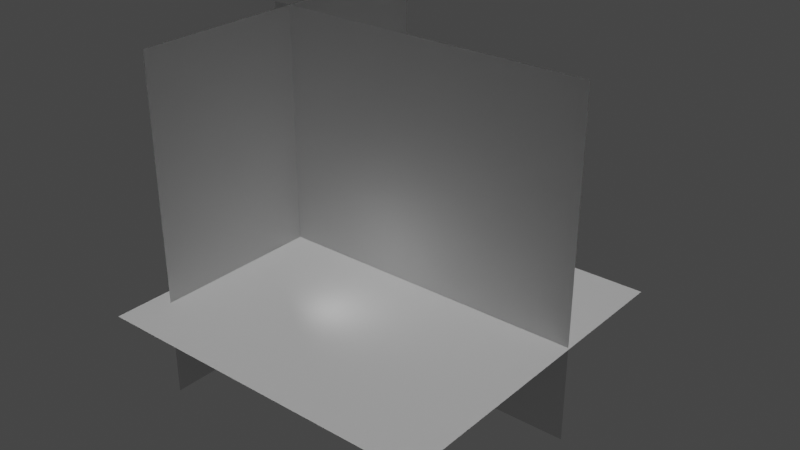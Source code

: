 # Source: Box.blend  (saved by Blender 3.2.14; exported with 4.5.12 LTS)
import bpy
from mathutils import Matrix  # noqa: F401  (used for matrix-valued properties, if any)

bpy.ops.wm.read_factory_settings(use_empty=True)
scene = bpy.context.scene
scene.name = 'Scene'

# ---- collections
col_simplestcase = bpy.data.collections.new('SimplestCase'); scene.collection.children.link(col_simplestcase)
col_unvind = bpy.data.collections.new('Unvind'); col_simplestcase.children.link(col_unvind)
col_unvind_1 = bpy.data.collections.new('Unvind 1'); col_unvind.children.link(col_unvind_1)
col_unvind_2 = bpy.data.collections.new('Unvind 2'); col_unvind.children.link(col_unvind_2)
col_unvind_3 = bpy.data.collections.new('Unvind 3'); col_unvind.children.link(col_unvind_3)
col_unvind_4 = bpy.data.collections.new('Unvind 4'); col_unvind.children.link(col_unvind_4)
col_unvind_5 = bpy.data.collections.new('Unvind 5'); col_unvind.children.link(col_unvind_5)
col_box = bpy.data.collections.new('Box'); col_simplestcase.children.link(col_box)
col_box_flaps = bpy.data.collections.new('Box.Flaps'); col_simplestcase.children.link(col_box_flaps)
col_animation = bpy.data.collections.new('Animation'); scene.collection.children.link(col_animation)
col_anim_box = bpy.data.collections.new('Anim.Box'); col_animation.children.link(col_anim_box)
col_anim_flaps = bpy.data.collections.new('Anim.Flaps'); col_animation.children.link(col_anim_flaps)
col_anim_front = bpy.data.collections.new('Anim.Front'); col_animation.children.link(col_anim_front)
col_anim_side = bpy.data.collections.new('Anim.Side'); col_animation.children.link(col_anim_side)
col_anim_2d = bpy.data.collections.new('Anim.2D'); col_animation.children.link(col_anim_2d)
col_light = bpy.data.collections.new('Light'); scene.collection.children.link(col_light)

# ---- materials (node trees are filled in below, after node groups)
mat_boxmaterial_001 = bpy.data.materials.new('BoxMaterial.001')
mat_boxmaterial_001.use_transparent_shadow = False

# ---- material node trees
mat_boxmaterial_001.use_nodes = True; mat_boxmaterial_001.node_tree.nodes.clear()
_N = mat_boxmaterial_001.node_tree.nodes; _L = mat_boxmaterial_001.node_tree.links
n0 = _N.new('ShaderNodeBsdfPrincipled'); n0.name = 'Principled BSDF'; n0.location = (10, 300)
n0.distribution = 'GGX'
n0.subsurface_method = 'RANDOM_WALK_SKIN'
n0.inputs[0].default_value = (0.06487, 0.1679, 0.8, 1.0)
n0.inputs[3].default_value = 1.45
n0.inputs[27].default_value = (0.0, 0.0, 0.0, 1.0)
n0.inputs[28].default_value = 1.0
n1 = _N.new('ShaderNodeOutputMaterial'); n1.name = 'Material Output'; n1.location = (300, 300)
_L.new(n0.outputs[0], n1.inputs[0])
n1.is_active_output = True

# ---- world
world_world = bpy.data.worlds.new('World'); scene.world = world_world
world_world.use_nodes = True; world_world.node_tree.nodes.clear()
_N = world_world.node_tree.nodes; _L = world_world.node_tree.links
n0 = _N.new('ShaderNodeOutputWorld'); n0.name = 'World Output'; n0.location = (300, 300)
n1 = _N.new('ShaderNodeBackground'); n1.name = 'Background'; n1.location = (10, 300)
n1.inputs[0].default_value = (0.05088, 0.05088, 0.05088, 1.0)
_L.new(n1.outputs[0], n0.inputs[0])
n0.is_active_output = True
world_world.color = (0.05088, 0.05088, 0.05088)
world_world.use_sun_shadow = False
world_world.sun_shadow_jitter_overblur = 0.0

# ---- lights
light_sun = bpy.data.lights.new('Sun', 'SUN')
light_sun.transmission_factor = 0.0
light_sun.energy = 1.0
light_sun.shadow_soft_size = 0.125
light_area = bpy.data.lights.new('Area', 'AREA')
light_area.transmission_factor = 0.0
light_area.energy = 7.854
light_area.shadow_soft_size = 1.0
light_area.shadow_maximum_resolution = 0.006
light_area.use_absolute_resolution = True
light_area.size = 1.0
light_area.size_y = 1.0

# ---- meshes
me_cube_022 = bpy.data.meshes.new('Cube.022')
me_cube_022.from_pydata([(-0.1, 0.0, 0.0), (0.1, 0.0, 0.0), (-0.1, -0.1, 0.0), (0.1, -0.1, 0.0)], [], [(1, 3, 2, 0)])
_uv = me_cube_022.uv_layers.new(name='UVMap')
_uv.uv.foreach_set('vector', [0.625, 0.5, 0.625, 0.625, 0.875, 0.625, 0.875, 0.5])
me_cube_022.use_remesh_fix_poles = True
me_cube_022.use_remesh_preserve_attributes = False
me_cube_022.use_mirror_vertex_groups = False
me_cube_022.update()
me_cube_023 = bpy.data.meshes.new('Cube.023')
me_cube_023.from_pydata([(-0.1, 5.96e-08, 0.2), (-0.1, 0.0, 0.0), (-0.1, -0.2, 0.2), (-0.1, -0.2, 5.96e-08), (0.1, 5.96e-08, 0.2), (0.1, 0.0, 0.0), (0.1, -0.2, 0.2), (0.1, -0.2, 5.96e-08)], [], [(0, 1, 3, 2), (2, 3, 7, 6), (6, 7, 5, 4)])
_uv = me_cube_023.uv_layers.new(name='UVMap')
_uv.uv.foreach_set('vector', [0.375, 0.0, 0.625, 0.0, 0.625, 0.25, 0.375, 0.25, 0.375, 0.25, 0.625, 0.25, 0.625, 0.5, 0.375, 0.5, 0.375, 0.5, 0.625, 0.5, 0.625, 0.75, 0.375, 0.75])
me_cube_023.use_remesh_fix_poles = True
me_cube_023.use_remesh_preserve_attributes = False
me_cube_023.use_mirror_vertex_groups = False
me_cube_023.update()
me_cube_028 = bpy.data.meshes.new('Cube.028')
me_cube_028.from_pydata([(0.0, 2.98e-08, 0.1), (0.0, -2.98e-08, -0.1), (0.2, 2.98e-08, 0.1), (0.2, -2.98e-08, -0.1)], [], [(2, 3, 1, 0)])
_uv = me_cube_028.uv_layers.new(name='UVMap')
_uv.uv.foreach_set('vector', [0.375, 0.75, 0.625, 0.75, 0.625, 1.0, 0.375, 1.0])
me_cube_028.use_remesh_fix_poles = True
me_cube_028.use_remesh_preserve_attributes = False
me_cube_028.use_mirror_vertex_groups = False
me_cube_028.update()
me_cube_021 = bpy.data.meshes.new('Cube.021')
me_cube_021.from_pydata([(0.0, -0.1, 0.0), (0.0, 0.1, 0.0), (-0.1, 0.1, 0.0), (-0.1, -0.1, 0.0)], [], [(1, 0, 3, 2)])
_uv = me_cube_021.uv_layers.new(name='UVMap')
_uv.uv.foreach_set('vector', [0.625, 0.5, 0.625, 0.75, 0.75, 0.75, 0.75, 0.5])
me_cube_021.use_remesh_fix_poles = True
me_cube_021.use_remesh_preserve_attributes = False
me_cube_021.use_mirror_vertex_groups = False
me_cube_021.update()
me_cube_024 = bpy.data.meshes.new('Cube.024')
me_cube_024.from_pydata([(0.0, -0.1, 0.0), (0.0, 0.1, 0.0), (0.1, 0.1, 0.0), (0.1, -0.1, 0.0)], [], [(2, 1, 0, 3)])
_uv = me_cube_024.uv_layers.new(name='UVMap')
_uv.uv.foreach_set('vector', [0.75, 0.5, 0.875, 0.5, 0.875, 0.75, 0.75, 0.75])
me_cube_024.use_remesh_fix_poles = True
me_cube_024.use_remesh_preserve_attributes = False
me_cube_024.use_mirror_vertex_groups = False
me_cube_024.update()
me_cube_029 = bpy.data.meshes.new('Cube.029')
me_cube_029.from_pydata([(-0.1, 0.0, 0.0), (0.1, 0.0, 0.0), (-0.1, 0.1, 0.0), (0.1, 0.1, 0.0)], [], [(3, 2, 0, 1)])
_uv = me_cube_029.uv_layers.new(name='UVMap')
_uv.uv.foreach_set('vector', [0.625, 0.625, 0.875, 0.625, 0.875, 0.75, 0.625, 0.75])
me_cube_029.use_remesh_fix_poles = True
me_cube_029.use_remesh_preserve_attributes = False
me_cube_029.use_mirror_vertex_groups = False
me_cube_029.update()
me_cube_031 = bpy.data.meshes.new('Cube.031')
me_cube_031.from_pydata([(-0.1, 0.0, 0.0), (0.1, 0.0, 0.0), (-0.1, 0.1, 0.0), (0.1, 0.1, 0.0)], [], [(3, 2, 0, 1)])
_uv = me_cube_031.uv_layers.new(name='UVMap')
_uv.uv.foreach_set('vector', [0.625, 0.625, 0.875, 0.625, 0.875, 0.75, 0.625, 0.75])
me_cube_031.use_remesh_fix_poles = True
me_cube_031.use_remesh_preserve_attributes = False
me_cube_031.use_mirror_vertex_groups = False
me_cube_031.update()
me_cube_032 = bpy.data.meshes.new('Cube.032')
me_cube_032.from_pydata([(0.0, -0.1, 0.0), (0.0, 0.1, 0.0), (0.1, 0.1, 0.0), (0.1, -0.1, 0.0)], [], [(2, 1, 0, 3)])
_uv = me_cube_032.uv_layers.new(name='UVMap')
_uv.uv.foreach_set('vector', [0.75, 0.5, 0.875, 0.5, 0.875, 0.75, 0.75, 0.75])
me_cube_032.use_remesh_fix_poles = True
me_cube_032.use_remesh_preserve_attributes = False
me_cube_032.use_mirror_vertex_groups = False
me_cube_032.update()
me_cube_033 = bpy.data.meshes.new('Cube.033')
me_cube_033.from_pydata([(0.0, -0.1, 0.0), (0.0, 0.1, 0.0), (-0.1, 0.1, 0.0), (-0.1, -0.1, 0.0)], [], [(1, 0, 3, 2)])
_uv = me_cube_033.uv_layers.new(name='UVMap')
_uv.uv.foreach_set('vector', [0.625, 0.5, 0.625, 0.75, 0.75, 0.75, 0.75, 0.5])
me_cube_033.use_remesh_fix_poles = True
me_cube_033.use_remesh_preserve_attributes = False
me_cube_033.use_mirror_vertex_groups = False
me_cube_033.update()
me_cube_034 = bpy.data.meshes.new('Cube.034')
me_cube_034.from_pydata([(-0.1, 0.0, 0.0), (0.1, 0.0, 0.0), (-0.1, -0.1, 0.0), (0.1, -0.1, 0.0)], [], [(1, 3, 2, 0)])
_uv = me_cube_034.uv_layers.new(name='UVMap')
_uv.uv.foreach_set('vector', [0.625, 0.5, 0.625, 0.625, 0.875, 0.625, 0.875, 0.5])
me_cube_034.use_remesh_fix_poles = True
me_cube_034.use_remesh_preserve_attributes = False
me_cube_034.use_mirror_vertex_groups = False
me_cube_034.update()
me_cube_035 = bpy.data.meshes.new('Cube.035')
me_cube_035.from_pydata([(-0.1, 0.0, 0.0), (0.1, 0.0, 0.0), (-0.1, -0.1, 0.0), (0.1, -0.1, 0.0)], [], [(1, 3, 2, 0)])
_uv = me_cube_035.uv_layers.new(name='UVMap')
_uv.uv.foreach_set('vector', [0.625, 0.5, 0.625, 0.625, 0.875, 0.625, 0.875, 0.5])
me_cube_035.use_remesh_fix_poles = True
me_cube_035.use_remesh_preserve_attributes = False
me_cube_035.use_mirror_vertex_groups = False
me_cube_035.update()
me_cube_036 = bpy.data.meshes.new('Cube.036')
me_cube_036.from_pydata([(-0.1, 5.96e-08, 0.2), (-0.1, 0.0, 0.0), (-0.1, -0.2, 0.2), (-0.1, -0.2, 5.96e-08), (0.1, 5.96e-08, 0.2), (0.1, 0.0, 0.0), (0.1, -0.2, 0.2), (0.1, -0.2, 5.96e-08)], [], [(0, 1, 3, 2), (2, 6, 7, 3), (6, 4, 5, 7)])
_uv = me_cube_036.uv_layers.new(name='UVMap')
_uv.uv.foreach_set('vector', [0.375, 0.0, 0.625, 0.0, 0.625, 0.25, 0.375, 0.25, 0.375, 0.25, 0.375, 0.5, 0.625, 0.5, 0.625, 0.25, 0.375, 0.5, 0.375, 0.75, 0.625, 0.75, 0.625, 0.5])
me_cube_036.use_remesh_fix_poles = True
me_cube_036.use_remesh_preserve_attributes = False
me_cube_036.use_mirror_vertex_groups = False
me_cube_036.update()
me_cube_040 = bpy.data.meshes.new('Cube.040')
me_cube_040.from_pydata([(0.0, -0.2, 5.712e-08), (0.2, -0.2, 5.712e-08), (0.0, -0.1, 5.712e-08), (0.2, -0.1, 5.712e-08), (0.0, 0.1, -3.229e-08), (0.2, 0.1, -3.229e-08), (0.0, 0.2, -3.229e-08), (0.2, 0.2, -3.229e-08), (0.0, -0.1, 2.295e-08), (0.0, 0.1, -2.791e-08), (0.2, -0.1, 2.295e-08), (0.2, 0.1, -2.791e-08)], [], [(3, 2, 0, 1), (7, 6, 4, 5), (10, 11, 9, 8)])
_uv = me_cube_040.uv_layers.new(name='UVMap')
_uv.uv.foreach_set('vector', [0.625, 0.625, 0.875, 0.625, 0.875, 0.75, 0.625, 0.75, 0.625, 0.625, 0.875, 0.625, 0.875, 0.75, 0.625, 0.75, 0.375, 0.75, 0.625, 0.75, 0.625, 1.0, 0.375, 1.0])
me_cube_040.use_remesh_fix_poles = True
me_cube_040.use_remesh_preserve_attributes = False
me_cube_040.use_mirror_vertex_groups = False
me_cube_040.update()
me_cube_044 = bpy.data.meshes.new('Cube.044')
me_cube_044.from_pydata([(-0.1, 0.0, 0.0), (0.1, 0.0, 0.0), (-0.1, -0.1, 0.0), (0.1, -0.1, 0.0)], [], [(1, 3, 2, 0)])
_uv = me_cube_044.uv_layers.new(name='UVMap')
_uv.uv.foreach_set('vector', [0.625, 0.5, 0.625, 0.625, 0.875, 0.625, 0.875, 0.5])
me_cube_044.use_remesh_fix_poles = True
me_cube_044.use_remesh_preserve_attributes = False
me_cube_044.use_mirror_vertex_groups = False
me_cube_044.update()
me_cube_038 = bpy.data.meshes.new('Cube.038')
me_cube_038.from_pydata([(0.0, -0.1, 0.0), (0.0, 0.1, 0.0), (-0.1, 0.1, 0.0), (-0.1, -0.1, 0.0)], [], [(1, 0, 3, 2)])
_uv = me_cube_038.uv_layers.new(name='UVMap')
_uv.uv.foreach_set('vector', [0.625, 0.5, 0.625, 0.75, 0.75, 0.75, 0.75, 0.5])
me_cube_038.use_remesh_fix_poles = True
me_cube_038.use_remesh_preserve_attributes = False
me_cube_038.use_mirror_vertex_groups = False
me_cube_038.update()
me_cube_039 = bpy.data.meshes.new('Cube.039')
me_cube_039.from_pydata([(0.0, -0.1, 0.0), (0.0, 0.1, 0.0), (0.1, 0.1, 0.0), (0.1, -0.1, 0.0)], [], [(2, 1, 0, 3)])
_uv = me_cube_039.uv_layers.new(name='UVMap')
_uv.uv.foreach_set('vector', [0.75, 0.5, 0.875, 0.5, 0.875, 0.75, 0.75, 0.75])
me_cube_039.use_remesh_fix_poles = True
me_cube_039.use_remesh_preserve_attributes = False
me_cube_039.use_mirror_vertex_groups = False
me_cube_039.update()
me_cube_042 = bpy.data.meshes.new('Cube.042')
me_cube_042.from_pydata([(0.0, -0.1, 0.0), (0.0, 0.1, 0.0), (0.1, 0.1, 0.0), (0.1, -0.1, 0.0)], [], [(2, 1, 0, 3)])
_uv = me_cube_042.uv_layers.new(name='UVMap')
_uv.uv.foreach_set('vector', [0.75, 0.5, 0.875, 0.5, 0.875, 0.75, 0.75, 0.75])
me_cube_042.use_remesh_fix_poles = True
me_cube_042.use_remesh_preserve_attributes = False
me_cube_042.use_mirror_vertex_groups = False
me_cube_042.update()
me_cube_043 = bpy.data.meshes.new('Cube.043')
me_cube_043.from_pydata([(0.0, -0.1, 0.0), (0.0, 0.1, 0.0), (-0.1, 0.1, 0.0), (-0.1, -0.1, 0.0)], [], [(1, 0, 3, 2)])
_uv = me_cube_043.uv_layers.new(name='UVMap')
_uv.uv.foreach_set('vector', [0.625, 0.5, 0.625, 0.75, 0.75, 0.75, 0.75, 0.5])
me_cube_043.use_remesh_fix_poles = True
me_cube_043.use_remesh_preserve_attributes = False
me_cube_043.use_mirror_vertex_groups = False
me_cube_043.update()
me_cube_045 = bpy.data.meshes.new('Cube.045')
me_cube_045.from_pydata([(-0.1, 0.0, 0.0), (0.1, 0.0, 0.0), (-0.1, -0.1, 0.0), (0.1, -0.1, 0.0)], [], [(1, 3, 2, 0)])
_uv = me_cube_045.uv_layers.new(name='UVMap')
_uv.uv.foreach_set('vector', [0.625, 0.5, 0.625, 0.625, 0.875, 0.625, 0.875, 0.5])
me_cube_045.use_remesh_fix_poles = True
me_cube_045.use_remesh_preserve_attributes = False
me_cube_045.use_mirror_vertex_groups = False
me_cube_045.update()
me_cube_046 = bpy.data.meshes.new('Cube.046')
me_cube_046.from_pydata([(-0.1, -0.2, 0.2), (-0.1, -0.2, 5.96e-08), (0.1, -0.2, 0.2), (0.1, -0.2, 5.96e-08)], [], [(0, 2, 3, 1)])
_uv = me_cube_046.uv_layers.new(name='UVMap')
_uv.uv.foreach_set('vector', [0.375, 0.25, 0.375, 0.5, 0.625, 0.5, 0.625, 0.25])
me_cube_046.use_remesh_fix_poles = True
me_cube_046.use_remesh_preserve_attributes = False
me_cube_046.use_mirror_vertex_groups = False
me_cube_046.update()
me_cube_047 = bpy.data.meshes.new('Cube.047')
me_cube_047.from_pydata([(0.2, -0.2, 4.222e-08), (0.4, -0.2, 4.222e-08), (0.2, -0.1, 4.222e-08), (0.4, -0.1, 4.222e-08), (0.2, 0.1, -4.719e-08), (0.4, 0.1, -4.719e-08), (0.2, 0.2, -4.719e-08), (0.4, 0.2, -4.719e-08), (0.2, -0.1, 8.046e-09), (0.2, 0.1, -4.282e-08), (0.4, -0.1, 8.046e-09), (0.4, 0.1, -4.282e-08), (0.2, -0.1, 1.49e-08), (0.2, 0.1, -4.47e-08), (0.0, -0.1, 2.235e-08), (0.0, 0.1, -3.725e-08), (0.2, 0.1, -4.47e-08), (0.0, 0.1, -3.725e-08), (0.0, 0.15, -5.215e-08), (0.2, 0.15, -5.96e-08), (0.2, -0.15, 2.235e-08), (0.0, -0.15, 2.98e-08), (0.0, -0.1, 2.235e-08), (0.2, -0.1, 1.49e-08)], [], [(3, 1, 0, 2), (7, 5, 4, 6), (10, 8, 9, 11), (12, 14, 15, 13), (18, 19, 16, 17), (22, 23, 20, 21)])
_uv = me_cube_047.uv_layers.new(name='UVMap')
_uv.uv.foreach_set('vector', [0.625, 0.625, 0.625, 0.75, 0.875, 0.75, 0.875, 0.625, 0.625, 0.625, 0.625, 0.75, 0.875, 0.75, 0.875, 0.625, 0.375, 0.75, 0.375, 1.0, 0.625, 1.0, 0.625, 0.75, 0.375, 0.0, 0.375, 0.25, 0.625, 0.25, 0.625, 0.0, 0.75, 0.5, 0.75, 0.75, 0.875, 0.75, 0.875, 0.5, 0.75, 0.5, 0.75, 0.75, 0.875, 0.75, 0.875, 0.5])
me_cube_047.use_remesh_fix_poles = True
me_cube_047.use_remesh_preserve_attributes = False
me_cube_047.use_mirror_vertex_groups = False
me_cube_047.update()
me_cube_047.normals_split_custom_set([tuple(v) for v in zip(*[iter([0.0, 0.0, -1.0, 0.0, 0.0, -1.0, 0.0, 0.0, -1.0, 0.0, 0.0, -1.0, 0.0, 0.0, -1.0, 0.0, 0.0, -1.0, 0.0, 0.0, -1.0, 0.0, 0.0, -1.0, 0.0, -2.543e-07, -1.0, 0.0, -2.543e-07, -1.0, 0.0, -2.543e-07, -1.0, 0.0, -2.543e-07, -1.0, -3.725e-08, -2.98e-07, -1.0, -3.725e-08, -2.98e-07, -1.0, -3.725e-08, -2.98e-07, -1.0, -3.725e-08, -2.98e-07, -1.0, -3.725e-08, -2.98e-07, -1.0, -3.725e-08, -2.98e-07, -1.0, -3.725e-08, -2.98e-07, -1.0, -3.725e-08, -2.98e-07, -1.0, -3.725e-08, -1.49e-07, -1.0, -3.725e-08, -1.49e-07, -1.0, -3.725e-08, -1.49e-07, -1.0, -3.725e-08, -1.49e-07, -1.0])] * 3)])
me_cube_048 = bpy.data.meshes.new('Cube.048')
me_cube_048.from_pydata([(-0.1, 0.0, 0.0), (0.1, 0.0, 0.0), (-0.1, -0.1, 0.0), (0.1, -0.1, 0.0)], [], [(1, 3, 2, 0)])
_uv = me_cube_048.uv_layers.new(name='UVMap')
_uv.uv.foreach_set('vector', [0.625, 0.5, 0.625, 0.625, 0.875, 0.625, 0.875, 0.5])
me_cube_048.use_remesh_fix_poles = True
me_cube_048.use_remesh_preserve_attributes = False
me_cube_048.use_mirror_vertex_groups = False
me_cube_048.update()
me_cube_049 = bpy.data.meshes.new('Cube.049')
me_cube_049.from_pydata([(-0.2, -0.2, -7.451e-09), (-0.2, 0.0, -7.451e-09), (-0.3, 0.0, -7.451e-09), (-0.3, -0.2, -7.451e-09), (0.2, -0.2, 0.0), (-0.2, -0.2, -7.451e-09), (0.2, 0.0, 0.0), (-0.2, 0.0, -7.451e-09), (0.3, -0.2, 7.451e-09), (0.3, 0.0, 7.451e-09), (0.2, 0.0, 7.451e-09), (0.2, -0.2, 7.451e-09)], [], [(1, 0, 3, 2), (6, 4, 5, 7), (9, 8, 11, 10)])
_uv = me_cube_049.uv_layers.new(name='UVMap')
_uv.uv.foreach_set('vector', [0.625, 0.5, 0.625, 0.75, 0.75, 0.75, 0.75, 0.5, 0.375, 0.5, 0.375, 0.75, 0.625, 0.75, 0.625, 0.5, 0.625, 0.5, 0.625, 0.75, 0.75, 0.75, 0.75, 0.5])
me_cube_049.use_remesh_fix_poles = True
me_cube_049.use_remesh_preserve_attributes = False
me_cube_049.use_mirror_vertex_groups = False
me_cube_049.update()
me_cube_055 = bpy.data.meshes.new('Cube.055')
me_cube_055.from_pydata([(-0.1, 0.0, 0.0), (0.1, 0.0, 0.0), (-0.1, -0.1, 0.0), (0.1, -0.1, 0.0)], [], [(1, 3, 2, 0)])
_uv = me_cube_055.uv_layers.new(name='UVMap')
_uv.uv.foreach_set('vector', [0.625, 0.5, 0.625, 0.625, 0.875, 0.625, 0.875, 0.5])
me_cube_055.use_remesh_fix_poles = True
me_cube_055.use_remesh_preserve_attributes = False
me_cube_055.use_mirror_vertex_groups = False
me_cube_055.update()
me_cube_056 = bpy.data.meshes.new('Cube.056')
me_cube_056.from_pydata([(-0.1, -0.2, 0.2), (-0.1, -0.2, 5.96e-08), (0.1, -0.2, 0.2), (0.1, -0.2, 5.96e-08)], [], [(0, 2, 3, 1)])
_uv = me_cube_056.uv_layers.new(name='UVMap')
_uv.uv.foreach_set('vector', [0.375, 0.25, 0.375, 0.5, 0.625, 0.5, 0.625, 0.25])
me_cube_056.use_remesh_fix_poles = True
me_cube_056.use_remesh_preserve_attributes = False
me_cube_056.use_mirror_vertex_groups = False
me_cube_056.update()
me_cube_057 = bpy.data.meshes.new('Cube.057')
me_cube_057.from_pydata([(0.2, -0.2, 4.222e-08), (0.4, -0.2, 4.222e-08), (0.2, -0.1, 4.222e-08), (0.4, -0.1, 4.222e-08), (0.2, 0.1, -4.719e-08), (0.4, 0.1, -4.719e-08), (0.2, 0.2, -4.719e-08), (0.4, 0.2, -4.719e-08), (0.2, -0.1, 8.046e-09), (0.2, 0.1, -4.282e-08), (0.4, -0.1, 8.046e-09), (0.4, 0.1, -4.282e-08), (0.2, -0.1, 1.49e-08), (0.2, 0.1, -4.47e-08), (0.0, -0.1, 2.235e-08), (0.0, 0.1, -3.725e-08), (0.2, 0.1, -4.47e-08), (0.0, 0.1, -3.725e-08), (0.0, 0.15, -5.215e-08), (0.2, 0.15, -5.96e-08), (0.2, -0.15, 2.235e-08), (0.0, -0.15, 2.98e-08), (0.0, -0.1, 2.235e-08), (0.2, -0.1, 1.49e-08)], [], [(3, 1, 0, 2), (7, 5, 4, 6), (10, 8, 9, 11), (12, 14, 15, 13), (18, 19, 16, 17), (22, 23, 20, 21)])
_uv = me_cube_057.uv_layers.new(name='UVMap')
_uv.uv.foreach_set('vector', [0.625, 0.625, 0.625, 0.75, 0.875, 0.75, 0.875, 0.625, 0.625, 0.625, 0.625, 0.75, 0.875, 0.75, 0.875, 0.625, 0.375, 0.75, 0.375, 1.0, 0.625, 1.0, 0.625, 0.75, 0.375, 0.0, 0.375, 0.25, 0.625, 0.25, 0.625, 0.0, 0.75, 0.5, 0.75, 0.75, 0.875, 0.75, 0.875, 0.5, 0.75, 0.5, 0.75, 0.75, 0.875, 0.75, 0.875, 0.5])
me_cube_057.use_remesh_fix_poles = True
me_cube_057.use_remesh_preserve_attributes = False
me_cube_057.use_mirror_vertex_groups = False
me_cube_057.update()
me_cube_058 = bpy.data.meshes.new('Cube.058')
me_cube_058.from_pydata([(-0.1, 0.0, 0.0), (0.1, 0.0, 0.0), (-0.1, -0.1, 0.0), (0.1, -0.1, 0.0)], [], [(1, 3, 2, 0)])
_uv = me_cube_058.uv_layers.new(name='UVMap')
_uv.uv.foreach_set('vector', [0.625, 0.5, 0.625, 0.625, 0.875, 0.625, 0.875, 0.5])
me_cube_058.use_remesh_fix_poles = True
me_cube_058.use_remesh_preserve_attributes = False
me_cube_058.use_mirror_vertex_groups = False
me_cube_058.update()
me_cube_059 = bpy.data.meshes.new('Cube.059')
me_cube_059.from_pydata([(-0.2, -0.2, -7.451e-09), (-0.2, 0.0, -7.451e-09), (-0.3, 0.0, -7.451e-09), (-0.3, -0.2, -7.451e-09), (0.2, -0.2, 0.0), (-0.2, -0.2, -7.451e-09), (0.2, 0.0, 0.0), (-0.2, 0.0, -7.451e-09), (0.3, -0.2, 7.451e-09), (0.3, 0.0, 7.451e-09), (0.2, 0.0, 7.451e-09), (0.2, -0.2, 7.451e-09)], [], [(1, 0, 3, 2), (6, 4, 5, 7), (9, 8, 11, 10)])
_uv = me_cube_059.uv_layers.new(name='UVMap')
_uv.uv.foreach_set('vector', [0.625, 0.5, 0.625, 0.75, 0.75, 0.75, 0.75, 0.5, 0.375, 0.5, 0.375, 0.75, 0.625, 0.75, 0.625, 0.5, 0.625, 0.5, 0.625, 0.75, 0.75, 0.75, 0.75, 0.5])
me_cube_059.use_remesh_fix_poles = True
me_cube_059.use_remesh_preserve_attributes = False
me_cube_059.use_mirror_vertex_groups = False
me_cube_059.update()
me_cube_062 = bpy.data.meshes.new('Cube.062')
me_cube_062.from_pydata([(0.2, -0.2, 4.222e-08), (0.4, -0.2, 4.222e-08), (0.2, -0.1, 4.222e-08), (0.4, -0.1, 4.222e-08), (0.2, 0.1, -4.719e-08), (0.4, 0.1, -4.719e-08), (0.2, 0.2, -4.719e-08), (0.4, 0.2, -4.719e-08), (0.2, -0.1, 8.046e-09), (0.2, 0.1, -4.282e-08), (0.4, -0.1, 8.046e-09), (0.4, 0.1, -4.282e-08), (0.2, -0.1, 1.49e-08), (0.2, 0.1, -4.47e-08), (0.0, -0.1, 2.235e-08), (0.0, 0.1, -3.725e-08), (0.2, 0.1, -4.47e-08), (0.0, 0.1, -3.725e-08), (0.0, 0.15, -5.215e-08), (0.2, 0.15, -5.96e-08), (0.2, -0.15, 2.235e-08), (0.0, -0.15, 2.98e-08), (0.0, -0.1, 2.235e-08), (0.2, -0.1, 1.49e-08), (-7.451e-09, 0.1, -3.258e-08), (-0.2, 0.1, 3.258e-08), (-7.451e-09, 0.2, -5.643e-08), (-0.2, 0.2, 8.742e-09), (0.0, -0.1, 2.98e-08), (0.0, 0.1, -2.98e-08), (-0.2, -0.1, 8.941e-08), (-0.2, 0.1, 2.98e-08), (-7.451e-09, -0.2, 5.682e-08), (-0.2, -0.2, 1.22e-07), (-7.451e-09, -0.1, 3.298e-08), (-0.2, -0.1, 9.815e-08), (-0.4, 0.1, 9.785e-08), (-0.2, 0.1, 2.394e-08), (-0.2, 0.15, 9.835e-09), (-0.4, 0.15, 8.375e-08), (-0.4, -0.1, 1.617e-07), (-0.4, 0.1, 9.785e-08), (-0.2, -0.1, 8.782e-08), (-0.2, 0.1, 2.394e-08), (-0.4, -0.15, 1.833e-07), (-0.2, -0.15, 1.094e-07), (-0.2, -0.1, 9.527e-08), (-0.4, -0.1, 1.692e-07)], [], [(3, 1, 0, 2), (7, 5, 4, 6), (10, 8, 9, 11), (12, 14, 15, 13), (18, 19, 16, 17), (22, 23, 20, 21), (25, 27, 26, 24), (28, 30, 31, 29), (33, 35, 34, 32), (37, 36, 39, 38), (42, 40, 41, 43), (45, 44, 47, 46)])
_uv = me_cube_062.uv_layers.new(name='UVMap')
_uv.uv.foreach_set('vector', [0.625, 0.625, 0.625, 0.75, 0.875, 0.75, 0.875, 0.625, 0.625, 0.625, 0.625, 0.75, 0.875, 0.75, 0.875, 0.625, 0.375, 0.75, 0.375, 1.0, 0.625, 1.0, 0.625, 0.75, 0.375, 0.0, 0.375, 0.25, 0.625, 0.25, 0.625, 0.0, 0.75, 0.5, 0.75, 0.75, 0.875, 0.75, 0.875, 0.5, 0.75, 0.5, 0.75, 0.75, 0.875, 0.75, 0.875, 0.5, 0.625, 0.5, 0.625, 0.625, 0.875, 0.625, 0.875, 0.5, 0.375, 0.25, 0.375, 0.5, 0.625, 0.5, 0.625, 0.25, 0.625, 0.5, 0.625, 0.625, 0.875, 0.625, 0.875, 0.5, 0.625, 0.5, 0.625, 0.75, 0.75, 0.75, 0.75, 0.5, 0.375, 0.5, 0.375, 0.75, 0.625, 0.75, 0.625, 0.5, 0.625, 0.5, 0.625, 0.75, 0.75, 0.75, 0.75, 0.5])
me_cube_062.materials.append(mat_boxmaterial_001)
me_cube_062.use_remesh_fix_poles = True
me_cube_062.use_remesh_preserve_attributes = False
me_cube_062.use_mirror_vertex_groups = False
me_cube_062.update()
me_cube_010 = bpy.data.meshes.new('Cube.010')
me_cube_010.from_pydata([(-0.1, -0.1, -0.1), (-0.1, -0.1, 0.1), (-0.1, 0.1, -0.1), (-0.1, 0.1, 0.1), (0.1, -0.1, -0.1), (0.1, -0.1, 0.1), (0.1, 0.1, -0.1), (0.1, 0.1, 0.1)], [], [(0, 1, 3, 2), (2, 3, 7, 6), (6, 7, 5, 4), (4, 5, 1, 0), (2, 6, 4, 0), (7, 3, 1, 5)])
_uv = me_cube_010.uv_layers.new(name='UVMap')
_uv.uv.foreach_set('vector', [0.375, 0.0, 0.625, 0.0, 0.625, 0.25, 0.375, 0.25, 0.375, 0.25, 0.625, 0.25, 0.625, 0.5, 0.375, 0.5, 0.375, 0.5, 0.625, 0.5, 0.625, 0.75, 0.375, 0.75, 0.375, 0.75, 0.625, 0.75, 0.625, 1.0, 0.375, 1.0, 0.125, 0.5, 0.375, 0.5, 0.375, 0.75, 0.125, 0.75, 0.625, 0.5, 0.875, 0.5, 0.875, 0.75, 0.625, 0.75])
me_cube_010.use_remesh_fix_poles = True
me_cube_010.use_remesh_preserve_attributes = False
me_cube_010.use_mirror_vertex_groups = False
me_cube_010.update()
me_cube_013 = bpy.data.meshes.new('Cube.013')
me_cube_013.from_pydata([(-0.1, 0.0, 0.0), (0.1, 0.0, 0.0), (-0.1, -0.1, 0.0), (0.1, -0.1, 0.0)], [], [(1, 3, 2, 0)])
_uv = me_cube_013.uv_layers.new(name='UVMap')
_uv.uv.foreach_set('vector', [0.625, 0.5, 0.625, 0.625, 0.875, 0.625, 0.875, 0.5])
me_cube_013.use_remesh_fix_poles = True
me_cube_013.use_remesh_preserve_attributes = False
me_cube_013.use_mirror_vertex_groups = False
me_cube_013.update()
me_cube_014 = bpy.data.meshes.new('Cube.014')
me_cube_014.from_pydata([(-0.1, 5.96e-08, 0.2), (-0.1, 0.0, 0.0), (-0.1, -0.2, 0.2), (-0.1, -0.2, 5.96e-08), (0.1, 5.96e-08, 0.2), (0.1, 0.0, 0.0), (0.1, -0.2, 0.2), (0.1, -0.2, 5.96e-08)], [], [(0, 1, 3, 2), (2, 3, 7, 6), (6, 7, 5, 4)])
_uv = me_cube_014.uv_layers.new(name='UVMap')
_uv.uv.foreach_set('vector', [0.375, 0.0, 0.625, 0.0, 0.625, 0.25, 0.375, 0.25, 0.375, 0.25, 0.625, 0.25, 0.625, 0.5, 0.375, 0.5, 0.375, 0.5, 0.625, 0.5, 0.625, 0.75, 0.375, 0.75])
me_cube_014.use_remesh_fix_poles = True
me_cube_014.use_remesh_preserve_attributes = False
me_cube_014.use_mirror_vertex_groups = False
me_cube_014.update()
me_cube_017 = bpy.data.meshes.new('Cube.017')
me_cube_017.from_pydata([(-0.1, 0.0, 0.0), (0.1, 0.0, 0.0), (-0.1, -0.1, 0.0), (0.1, -0.1, 0.0)], [], [(1, 3, 2, 0)])
_uv = me_cube_017.uv_layers.new(name='UVMap')
_uv.uv.foreach_set('vector', [0.625, 0.5, 0.625, 0.625, 0.875, 0.625, 0.875, 0.5])
me_cube_017.use_remesh_fix_poles = True
me_cube_017.use_remesh_preserve_attributes = False
me_cube_017.use_mirror_vertex_groups = False
me_cube_017.update()
me_cube_020 = bpy.data.meshes.new('Cube.020')
me_cube_020.from_pydata([(0.0, -2.98e-08, -0.1), (0.2, -2.98e-08, -0.1), (0.0, 0.1, -0.1), (0.2, 0.1, -0.1), (0.0, 2.98e-08, 0.1), (0.0, -2.98e-08, -0.1), (0.2, 2.98e-08, 0.1), (0.2, -2.98e-08, -0.1), (0.0, 2.98e-08, 0.1), (0.2, 2.98e-08, 0.1), (0.0, 0.1, 0.1), (0.2, 0.1, 0.1)], [], [(3, 1, 0, 2), (6, 7, 5, 4), (11, 9, 8, 10)])
_uv = me_cube_020.uv_layers.new(name='UVMap')
_uv.uv.foreach_set('vector', [0.625, 0.625, 0.625, 0.75, 0.875, 0.75, 0.875, 0.625, 0.375, 0.75, 0.625, 0.75, 0.625, 1.0, 0.375, 1.0, 0.625, 0.625, 0.625, 0.75, 0.875, 0.75, 0.875, 0.625])
me_cube_020.use_remesh_fix_poles = True
me_cube_020.use_remesh_preserve_attributes = False
me_cube_020.use_mirror_vertex_groups = False
me_cube_020.update()
me_cube_012 = bpy.data.meshes.new('Cube.012')
me_cube_012.from_pydata([(0.0, -0.1, 0.0), (0.0, 0.1, 0.0), (-0.1, 0.1, 0.0), (-0.1, -0.1, 0.0)], [], [(1, 0, 3, 2)])
_uv = me_cube_012.uv_layers.new(name='UVMap')
_uv.uv.foreach_set('vector', [0.625, 0.5, 0.625, 0.75, 0.75, 0.75, 0.75, 0.5])
me_cube_012.use_remesh_fix_poles = True
me_cube_012.use_remesh_preserve_attributes = False
me_cube_012.use_mirror_vertex_groups = False
me_cube_012.update()
me_cube_015 = bpy.data.meshes.new('Cube.015')
me_cube_015.from_pydata([(0.0, -0.1, 0.0), (0.0, 0.1, 0.0), (0.1, 0.1, 0.0), (0.1, -0.1, 0.0)], [], [(2, 3, 0, 1)])
_uv = me_cube_015.uv_layers.new(name='UVMap')
_uv.uv.foreach_set('vector', [0.75, 0.5, 0.75, 0.75, 0.875, 0.75, 0.875, 0.5])
me_cube_015.use_remesh_fix_poles = True
me_cube_015.use_remesh_preserve_attributes = False
me_cube_015.use_mirror_vertex_groups = False
me_cube_015.update()
me_cube_016 = bpy.data.meshes.new('Cube.016')
me_cube_016.from_pydata([(0.0, -0.1, 0.0), (0.0, 0.1, 0.0), (-0.1, 0.1, 0.0), (-0.1, -0.1, 0.0)], [], [(1, 0, 3, 2)])
_uv = me_cube_016.uv_layers.new(name='UVMap')
_uv.uv.foreach_set('vector', [0.625, 0.5, 0.625, 0.75, 0.75, 0.75, 0.75, 0.5])
me_cube_016.use_remesh_fix_poles = True
me_cube_016.use_remesh_preserve_attributes = False
me_cube_016.use_mirror_vertex_groups = False
me_cube_016.update()
me_cube_019 = bpy.data.meshes.new('Cube.019')
me_cube_019.from_pydata([(0.0, -0.1, 0.0), (0.0, 0.1, 0.0), (0.1, 0.1, 0.0), (0.1, -0.1, 0.0)], [], [(2, 3, 0, 1)])
_uv = me_cube_019.uv_layers.new(name='UVMap')
_uv.uv.foreach_set('vector', [0.75, 0.5, 0.75, 0.75, 0.875, 0.75, 0.875, 0.5])
me_cube_019.use_remesh_fix_poles = True
me_cube_019.use_remesh_preserve_attributes = False
me_cube_019.use_mirror_vertex_groups = False
me_cube_019.update()
me_cube_018 = bpy.data.meshes.new('Cube.018')
me_cube_018.from_pydata([(-0.1, -0.1, -0.1), (-0.1, -0.1, 0.1), (-0.1, 0.1, -0.1), (-0.1, 0.1, 0.1), (0.1, -0.1, -0.1), (0.1, -0.1, 0.1), (0.1, 0.1, -0.1), (0.1, 0.1, 0.1)], [], [(0, 1, 3, 2), (2, 3, 7, 6), (6, 7, 5, 4), (4, 5, 1, 0), (2, 6, 4, 0), (7, 3, 1, 5)])
_uv = me_cube_018.uv_layers.new(name='UVMap')
_uv.uv.foreach_set('vector', [0.375, 0.0, 0.625, 0.0, 0.625, 0.25, 0.375, 0.25, 0.375, 0.25, 0.625, 0.25, 0.625, 0.5, 0.375, 0.5, 0.375, 0.5, 0.625, 0.5, 0.625, 0.75, 0.375, 0.75, 0.375, 0.75, 0.625, 0.75, 0.625, 1.0, 0.375, 1.0, 0.125, 0.5, 0.375, 0.5, 0.375, 0.75, 0.125, 0.75, 0.625, 0.5, 0.875, 0.5, 0.875, 0.75, 0.625, 0.75])
me_cube_018.materials.append(mat_boxmaterial_001)
me_cube_018.use_remesh_fix_poles = True
me_cube_018.use_remesh_preserve_attributes = False
me_cube_018.use_mirror_vertex_groups = False
me_cube_018.update()
me_cube_001 = bpy.data.meshes.new('Cube.001')
me_cube_001.from_pydata([(-0.1, 0.0, 0.0), (0.1, 0.0, 0.0), (-0.1, -0.1, 0.0), (0.1, -0.1, 0.0)], [], [(1, 3, 2, 0)])
_uv = me_cube_001.uv_layers.new(name='UVMap')
_uv.uv.foreach_set('vector', [0.625, 0.5, 0.625, 0.625, 0.875, 0.625, 0.875, 0.5])
me_cube_001.materials.append(mat_boxmaterial_001)
me_cube_001.use_remesh_fix_poles = True
me_cube_001.use_remesh_preserve_attributes = False
me_cube_001.use_mirror_vertex_groups = False
me_cube_001.update()
me_cube_002 = bpy.data.meshes.new('Cube.002')
me_cube_002.from_pydata([(-0.1, 5.96e-08, 0.2), (-0.1, 0.0, 0.0), (-0.1, -0.2, 0.2), (-0.1, -0.2, 5.96e-08), (0.1, 5.96e-08, 0.2), (0.1, 0.0, 0.0), (0.1, -0.2, 0.2), (0.1, -0.2, 5.96e-08)], [], [(0, 1, 3, 2), (2, 3, 7, 6), (6, 7, 5, 4)])
_uv = me_cube_002.uv_layers.new(name='UVMap')
_uv.uv.foreach_set('vector', [0.375, 0.0, 0.625, 0.0, 0.625, 0.25, 0.375, 0.25, 0.375, 0.25, 0.625, 0.25, 0.625, 0.5, 0.375, 0.5, 0.375, 0.5, 0.625, 0.5, 0.625, 0.75, 0.375, 0.75])
me_cube_002.materials.append(mat_boxmaterial_001)
me_cube_002.use_remesh_fix_poles = True
me_cube_002.use_remesh_preserve_attributes = False
me_cube_002.use_mirror_vertex_groups = False
me_cube_002.update()
me_cube_003 = bpy.data.meshes.new('Cube.003')
me_cube_003.from_pydata([(0.0, 2.98e-08, 0.1), (0.0, -2.98e-08, -0.1), (0.2, 2.98e-08, 0.1), (0.2, -2.98e-08, -0.1)], [], [(2, 3, 1, 0)])
_uv = me_cube_003.uv_layers.new(name='UVMap')
_uv.uv.foreach_set('vector', [0.375, 0.75, 0.625, 0.75, 0.625, 1.0, 0.375, 1.0])
me_cube_003.materials.append(mat_boxmaterial_001)
me_cube_003.use_remesh_fix_poles = True
me_cube_003.use_remesh_preserve_attributes = False
me_cube_003.use_mirror_vertex_groups = False
me_cube_003.update()
me_cube_006 = bpy.data.meshes.new('Cube.006')
me_cube_006.from_pydata([(-0.1, -0.1, 0.0), (0.1, -0.1, 0.0), (-0.1, 0.0, 0.0), (0.1, 0.0, 0.0)], [], [(3, 2, 0, 1)])
_uv = me_cube_006.uv_layers.new(name='UVMap')
_uv.uv.foreach_set('vector', [0.625, 0.625, 0.875, 0.625, 0.875, 0.75, 0.625, 0.75])
me_cube_006.materials.append(mat_boxmaterial_001)
me_cube_006.use_remesh_fix_poles = True
me_cube_006.use_remesh_preserve_attributes = False
me_cube_006.use_mirror_vertex_groups = False
me_cube_006.update()
me_cube_007 = bpy.data.meshes.new('Cube.007')
me_cube_007.from_pydata([(-0.1, 0.0, 0.0), (0.1, 0.0, 0.0), (-0.1, 0.1, 0.0), (0.1, 0.1, 0.0)], [], [(3, 2, 0, 1)])
_uv = me_cube_007.uv_layers.new(name='UVMap')
_uv.uv.foreach_set('vector', [0.625, 0.625, 0.875, 0.625, 0.875, 0.75, 0.625, 0.75])
me_cube_007.materials.append(mat_boxmaterial_001)
me_cube_007.use_remesh_fix_poles = True
me_cube_007.use_remesh_preserve_attributes = False
me_cube_007.use_mirror_vertex_groups = False
me_cube_007.update()
me_cube_011 = bpy.data.meshes.new('Cube.011')
me_cube_011.from_pydata([(-0.1, 0.1, -7.451e-09), (0.1, 0.1, -7.451e-09), (-0.1, 7.451e-09, -7.451e-09), (0.1, 7.451e-09, -7.451e-09)], [], [(1, 3, 2, 0)])
_uv = me_cube_011.uv_layers.new(name='UVMap')
_uv.uv.foreach_set('vector', [0.625, 0.5, 0.625, 0.625, 0.875, 0.625, 0.875, 0.5])
me_cube_011.materials.append(mat_boxmaterial_001)
me_cube_011.use_remesh_fix_poles = True
me_cube_011.use_remesh_preserve_attributes = False
me_cube_011.use_mirror_vertex_groups = False
me_cube_011.update()
me_cube_004 = bpy.data.meshes.new('Cube.004')
me_cube_004.from_pydata([(0.0, -0.1, 0.0), (0.0, 0.1, 0.0), (-0.1, 0.1, 0.0), (-0.1, -0.1, 0.0)], [], [(1, 0, 3, 2)])
_uv = me_cube_004.uv_layers.new(name='UVMap')
_uv.uv.foreach_set('vector', [0.625, 0.5, 0.625, 0.75, 0.75, 0.75, 0.75, 0.5])
me_cube_004.materials.append(mat_boxmaterial_001)
me_cube_004.use_remesh_fix_poles = True
me_cube_004.use_remesh_preserve_attributes = False
me_cube_004.use_mirror_vertex_groups = False
me_cube_004.update()
me_cube_005 = bpy.data.meshes.new('Cube.005')
me_cube_005.from_pydata([(0.0, -0.1, 0.0), (0.0, 0.1, 0.0), (0.1, 0.1, 0.0), (0.1, -0.1, 0.0)], [], [(2, 1, 0, 3)])
_uv = me_cube_005.uv_layers.new(name='UVMap')
_uv.uv.foreach_set('vector', [0.75, 0.5, 0.875, 0.5, 0.875, 0.75, 0.75, 0.75])
me_cube_005.materials.append(mat_boxmaterial_001)
me_cube_005.use_remesh_fix_poles = True
me_cube_005.use_remesh_preserve_attributes = False
me_cube_005.use_mirror_vertex_groups = False
me_cube_005.update()
me_cube_008 = bpy.data.meshes.new('Cube.008')
me_cube_008.from_pydata([(-0.1, -0.1, 0.0), (-0.1, 0.1, 0.0), (-1.49e-08, 0.1, 0.0), (-1.49e-08, -0.1, 0.0)], [], [(2, 1, 0, 3)])
_uv = me_cube_008.uv_layers.new(name='UVMap')
_uv.uv.foreach_set('vector', [0.75, 0.5, 0.875, 0.5, 0.875, 0.75, 0.75, 0.75])
me_cube_008.materials.append(mat_boxmaterial_001)
me_cube_008.use_remesh_fix_poles = True
me_cube_008.use_remesh_preserve_attributes = False
me_cube_008.use_mirror_vertex_groups = False
me_cube_008.update()
me_cube_009 = bpy.data.meshes.new('Cube.009')
me_cube_009.from_pydata([(0.1, -0.1, 0.0), (0.1, 0.1, 0.0), (1.49e-08, 0.1, 0.0), (1.49e-08, -0.1, 0.0)], [], [(1, 0, 3, 2)])
_uv = me_cube_009.uv_layers.new(name='UVMap')
_uv.uv.foreach_set('vector', [0.625, 0.5, 0.625, 0.75, 0.75, 0.75, 0.75, 0.5])
me_cube_009.materials.append(mat_boxmaterial_001)
me_cube_009.use_remesh_fix_poles = True
me_cube_009.use_remesh_preserve_attributes = False
me_cube_009.use_mirror_vertex_groups = False
me_cube_009.update()
me_cube_025 = bpy.data.meshes.new('Cube.025')
me_cube_025.from_pydata([(-0.1, 0.0, 0.0), (0.1, 0.0, 0.0), (-0.1, -0.1, 0.0), (0.1, -0.1, 0.0)], [], [(1, 3, 2, 0)])
_uv = me_cube_025.uv_layers.new(name='UVMap')
_uv.uv.foreach_set('vector', [0.625, 0.5, 0.625, 0.625, 0.875, 0.625, 0.875, 0.5])
me_cube_025.materials.append(mat_boxmaterial_001)
me_cube_025.use_remesh_fix_poles = True
me_cube_025.use_remesh_preserve_attributes = False
me_cube_025.use_mirror_vertex_groups = False
me_cube_025.update()
me_cube_026 = bpy.data.meshes.new('Cube.026')
me_cube_026.from_pydata([(-0.1, 5.96e-08, 0.2), (-0.1, 0.0, 0.0), (-0.1, -0.2, 0.2), (-0.1, -0.2, 5.96e-08), (0.1, 5.96e-08, 0.2), (0.1, 0.0, 0.0), (0.1, -0.2, 0.2), (0.1, -0.2, 5.96e-08)], [], [(0, 1, 3, 2), (2, 6, 7, 3), (6, 4, 5, 7)])
_uv = me_cube_026.uv_layers.new(name='UVMap')
_uv.uv.foreach_set('vector', [0.375, 0.0, 0.625, 0.0, 0.625, 0.25, 0.375, 0.25, 0.375, 0.25, 0.375, 0.5, 0.625, 0.5, 0.625, 0.25, 0.375, 0.5, 0.375, 0.75, 0.625, 0.75, 0.625, 0.5])
me_cube_026.materials.append(mat_boxmaterial_001)
me_cube_026.use_remesh_fix_poles = True
me_cube_026.use_remesh_preserve_attributes = False
me_cube_026.use_mirror_vertex_groups = False
me_cube_026.update()
me_cube_027 = bpy.data.meshes.new('Cube.027')
me_cube_027.from_pydata([(0.0, -0.2, 5.712e-08), (0.2, -0.2, 5.712e-08), (0.0, -0.1, 5.712e-08), (0.2, -0.1, 5.712e-08), (0.0, 0.1, -3.229e-08), (0.2, 0.1, -3.229e-08), (0.0, 0.2, -3.229e-08), (0.2, 0.2, -3.229e-08), (0.0, -0.1, 2.295e-08), (0.0, 0.1, -2.791e-08), (0.2, -0.1, 2.295e-08), (0.2, 0.1, -2.791e-08)], [], [(3, 2, 0, 1), (7, 6, 4, 5), (10, 11, 9, 8)])
_uv = me_cube_027.uv_layers.new(name='UVMap')
_uv.uv.foreach_set('vector', [0.625, 0.625, 0.875, 0.625, 0.875, 0.75, 0.625, 0.75, 0.625, 0.625, 0.875, 0.625, 0.875, 0.75, 0.625, 0.75, 0.375, 0.75, 0.625, 0.75, 0.625, 1.0, 0.375, 1.0])
me_cube_027.materials.append(mat_boxmaterial_001)
me_cube_027.use_remesh_fix_poles = True
me_cube_027.use_remesh_preserve_attributes = False
me_cube_027.use_mirror_vertex_groups = False
me_cube_027.update()
me_cube_030 = bpy.data.meshes.new('Cube.030')
me_cube_030.from_pydata([(-0.1, 0.0, 0.0), (0.1, 0.0, 0.0), (-0.1, -0.1, 0.0), (0.1, -0.1, 0.0)], [], [(1, 3, 2, 0)])
_uv = me_cube_030.uv_layers.new(name='UVMap')
_uv.uv.foreach_set('vector', [0.625, 0.5, 0.625, 0.625, 0.875, 0.625, 0.875, 0.5])
me_cube_030.materials.append(mat_boxmaterial_001)
me_cube_030.use_remesh_fix_poles = True
me_cube_030.use_remesh_preserve_attributes = False
me_cube_030.use_mirror_vertex_groups = False
me_cube_030.update()
me_cube_037 = bpy.data.meshes.new('Cube.037')
me_cube_037.from_pydata([(0.0, -0.1, 0.0), (0.0, 0.1, 0.0), (-0.1, 0.1, 0.0), (-0.1, -0.1, 0.0)], [], [(1, 0, 3, 2)])
_uv = me_cube_037.uv_layers.new(name='UVMap')
_uv.uv.foreach_set('vector', [0.625, 0.5, 0.625, 0.75, 0.75, 0.75, 0.75, 0.5])
me_cube_037.materials.append(mat_boxmaterial_001)
me_cube_037.use_remesh_fix_poles = True
me_cube_037.use_remesh_preserve_attributes = False
me_cube_037.use_mirror_vertex_groups = False
me_cube_037.update()
me_cube_041 = bpy.data.meshes.new('Cube.041')
me_cube_041.from_pydata([(0.0, -0.1, 0.0), (0.0, 0.1, 0.0), (0.1, 0.1, 0.0), (0.1, -0.1, 0.0)], [], [(2, 1, 0, 3)])
_uv = me_cube_041.uv_layers.new(name='UVMap')
_uv.uv.foreach_set('vector', [0.75, 0.5, 0.875, 0.5, 0.875, 0.75, 0.75, 0.75])
me_cube_041.materials.append(mat_boxmaterial_001)
me_cube_041.use_remesh_fix_poles = True
me_cube_041.use_remesh_preserve_attributes = False
me_cube_041.use_mirror_vertex_groups = False
me_cube_041.update()
me_cube_050 = bpy.data.meshes.new('Cube.050')
me_cube_050.from_pydata([(0.0, -0.1, 0.0), (0.0, 0.1, 0.0), (0.1, 0.1, 0.0), (0.1, -0.1, 0.0)], [], [(2, 1, 0, 3)])
_uv = me_cube_050.uv_layers.new(name='UVMap')
_uv.uv.foreach_set('vector', [0.75, 0.5, 0.875, 0.5, 0.875, 0.75, 0.75, 0.75])
me_cube_050.materials.append(mat_boxmaterial_001)
me_cube_050.use_remesh_fix_poles = True
me_cube_050.use_remesh_preserve_attributes = False
me_cube_050.use_mirror_vertex_groups = False
me_cube_050.update()
me_cube_051 = bpy.data.meshes.new('Cube.051')
me_cube_051.from_pydata([(0.0, -0.1, 0.0), (0.0, 0.1, 0.0), (-0.1, 0.1, 0.0), (-0.1, -0.1, 0.0)], [], [(1, 0, 3, 2)])
_uv = me_cube_051.uv_layers.new(name='UVMap')
_uv.uv.foreach_set('vector', [0.625, 0.5, 0.625, 0.75, 0.75, 0.75, 0.75, 0.5])
me_cube_051.materials.append(mat_boxmaterial_001)
me_cube_051.use_remesh_fix_poles = True
me_cube_051.use_remesh_preserve_attributes = False
me_cube_051.use_mirror_vertex_groups = False
me_cube_051.update()
me_cube_052 = bpy.data.meshes.new('Cube.052')
me_cube_052.from_pydata([(-0.1, 0.0, 0.0), (0.1, 0.0, 0.0), (-0.1, -0.1, 0.0), (0.1, -0.1, 0.0)], [], [(1, 3, 2, 0)])
_uv = me_cube_052.uv_layers.new(name='UVMap')
_uv.uv.foreach_set('vector', [0.625, 0.5, 0.625, 0.625, 0.875, 0.625, 0.875, 0.5])
me_cube_052.materials.append(mat_boxmaterial_001)
me_cube_052.use_remesh_fix_poles = True
me_cube_052.use_remesh_preserve_attributes = False
me_cube_052.use_mirror_vertex_groups = False
me_cube_052.update()
me_cube_053 = bpy.data.meshes.new('Cube.053')
me_cube_053.from_pydata([(-0.1, -0.2, 0.2), (-0.1, -0.2, 5.96e-08), (0.1, -0.2, 0.2), (0.1, -0.2, 5.96e-08)], [], [(0, 2, 3, 1)])
_uv = me_cube_053.uv_layers.new(name='UVMap')
_uv.uv.foreach_set('vector', [0.375, 0.25, 0.375, 0.5, 0.625, 0.5, 0.625, 0.25])
me_cube_053.materials.append(mat_boxmaterial_001)
me_cube_053.use_remesh_fix_poles = True
me_cube_053.use_remesh_preserve_attributes = False
me_cube_053.use_mirror_vertex_groups = False
me_cube_053.update()
me_cube_054 = bpy.data.meshes.new('Cube.054')
me_cube_054.from_pydata([(0.2, -0.2, 4.222e-08), (0.4, -0.2, 4.222e-08), (0.2, -0.1, 4.222e-08), (0.4, -0.1, 4.222e-08), (0.2, 0.1, -4.719e-08), (0.4, 0.1, -4.719e-08), (0.2, 0.2, -4.719e-08), (0.4, 0.2, -4.719e-08), (0.2, -0.1, 8.046e-09), (0.2, 0.1, -4.282e-08), (0.4, -0.1, 8.046e-09), (0.4, 0.1, -4.282e-08), (0.2, -0.1, 1.49e-08), (0.2, 0.1, -4.47e-08), (0.0, -0.1, 2.235e-08), (0.0, 0.1, -3.725e-08), (0.2, 0.1, -4.47e-08), (0.0, 0.1, -3.725e-08), (0.0, 0.15, -5.215e-08), (0.2, 0.15, -5.96e-08), (0.2, -0.15, 2.235e-08), (0.0, -0.15, 2.98e-08), (0.0, -0.1, 2.235e-08), (0.2, -0.1, 1.49e-08)], [], [(3, 1, 0, 2), (7, 5, 4, 6), (10, 8, 9, 11), (12, 14, 15, 13), (18, 19, 16, 17), (22, 23, 20, 21)])
_uv = me_cube_054.uv_layers.new(name='UVMap')
_uv.uv.foreach_set('vector', [0.625, 0.625, 0.625, 0.75, 0.875, 0.75, 0.875, 0.625, 0.625, 0.625, 0.625, 0.75, 0.875, 0.75, 0.875, 0.625, 0.375, 0.75, 0.375, 1.0, 0.625, 1.0, 0.625, 0.75, 0.375, 0.0, 0.375, 0.25, 0.625, 0.25, 0.625, 0.0, 0.75, 0.5, 0.75, 0.75, 0.875, 0.75, 0.875, 0.5, 0.75, 0.5, 0.75, 0.75, 0.875, 0.75, 0.875, 0.5])
me_cube_054.materials.append(mat_boxmaterial_001)
me_cube_054.use_remesh_fix_poles = True
me_cube_054.use_remesh_preserve_attributes = False
me_cube_054.use_mirror_vertex_groups = False
me_cube_054.update()
me_cube_054.normals_split_custom_set([tuple(v) for v in zip(*[iter([0.0, 0.0, -1.0, 0.0, 0.0, -1.0, 0.0, 0.0, -1.0, 0.0, 0.0, -1.0, 0.0, 0.0, -1.0, 0.0, 0.0, -1.0, 0.0, 0.0, -1.0, 0.0, 0.0, -1.0, 0.0, -2.543e-07, -1.0, 0.0, -2.543e-07, -1.0, 0.0, -2.543e-07, -1.0, 0.0, -2.543e-07, -1.0, -3.725e-08, -2.98e-07, -1.0, -3.725e-08, -2.98e-07, -1.0, -3.725e-08, -2.98e-07, -1.0, -3.725e-08, -2.98e-07, -1.0, -3.725e-08, -2.98e-07, -1.0, -3.725e-08, -2.98e-07, -1.0, -3.725e-08, -2.98e-07, -1.0, -3.725e-08, -2.98e-07, -1.0, -3.725e-08, -1.49e-07, -1.0, -3.725e-08, -1.49e-07, -1.0, -3.725e-08, -1.49e-07, -1.0, -3.725e-08, -1.49e-07, -1.0])] * 3)])
me_cube_060 = bpy.data.meshes.new('Cube.060')
me_cube_060.from_pydata([(-0.1, 0.0, 0.0), (0.1, 0.0, 0.0), (-0.1, -0.1, 0.0), (0.1, -0.1, 0.0)], [], [(1, 3, 2, 0)])
_uv = me_cube_060.uv_layers.new(name='UVMap')
_uv.uv.foreach_set('vector', [0.625, 0.5, 0.625, 0.625, 0.875, 0.625, 0.875, 0.5])
me_cube_060.materials.append(mat_boxmaterial_001)
me_cube_060.use_remesh_fix_poles = True
me_cube_060.use_remesh_preserve_attributes = False
me_cube_060.use_mirror_vertex_groups = False
me_cube_060.update()
me_cube_061 = bpy.data.meshes.new('Cube.061')
me_cube_061.from_pydata([(-0.2, -0.2, -7.451e-09), (-0.2, 0.0, -7.451e-09), (-0.3, 0.0, -7.451e-09), (-0.3, -0.2, -7.451e-09), (0.2, -0.2, 0.0), (-0.2, -0.2, -7.451e-09), (0.2, 0.0, 0.0), (-0.2, 0.0, -7.451e-09), (0.3, -0.2, 7.451e-09), (0.3, 0.0, 7.451e-09), (0.2, 0.0, 7.451e-09), (0.2, -0.2, 7.451e-09)], [], [(1, 0, 3, 2), (6, 4, 5, 7), (9, 8, 11, 10)])
_uv = me_cube_061.uv_layers.new(name='UVMap')
_uv.uv.foreach_set('vector', [0.625, 0.5, 0.625, 0.75, 0.75, 0.75, 0.75, 0.5, 0.375, 0.5, 0.375, 0.75, 0.625, 0.75, 0.625, 0.5, 0.625, 0.5, 0.625, 0.75, 0.75, 0.75, 0.75, 0.5])
me_cube_061.materials.append(mat_boxmaterial_001)
me_cube_061.use_remesh_fix_poles = True
me_cube_061.use_remesh_preserve_attributes = False
me_cube_061.use_mirror_vertex_groups = False
me_cube_061.update()
me_plane = bpy.data.meshes.new('Plane')
me_plane.from_pydata([(-1.0, -1.0, 0.0), (1.0, -1.0, 0.0), (-1.0, 1.0, 0.0), (1.0, 1.0, 0.0)], [], [(0, 1, 3, 2)])
_uv = me_plane.uv_layers.new(name='UVMap')
_uv.uv.foreach_set('vector', [0.0, 0.0, 1.0, 0.0, 1.0, 1.0, 0.0, 1.0])
me_plane.update()
me_plane_001 = bpy.data.meshes.new('Plane.001')
me_plane_001.from_pydata([(-1.0, -1.0, 0.0), (1.0, -1.0, 0.0), (-1.0, 1.0, 0.0), (1.0, 1.0, 0.0)], [], [(0, 1, 3, 2)])
_uv = me_plane_001.uv_layers.new(name='UVMap')
_uv.uv.foreach_set('vector', [0.0, 0.0, 1.0, 0.0, 1.0, 1.0, 0.0, 1.0])
me_plane_001.update()
me_plane_002 = bpy.data.meshes.new('Plane.002')
me_plane_002.from_pydata([(-1.0, -1.0, 0.0), (1.0, -1.0, 0.0), (-1.0, 1.0, 0.0), (1.0, 1.0, 0.0)], [], [(0, 1, 3, 2)])
_uv = me_plane_002.uv_layers.new(name='UVMap')
_uv.uv.foreach_set('vector', [0.0, 0.0, 1.0, 0.0, 1.0, 1.0, 0.0, 1.0])
me_plane_002.update()

# ---- objects
ob_box_rect_001 = bpy.data.objects.new('Box.Rect.001', None)
ob_box_rect_cover_004 = bpy.data.objects.new('Box.Rect.Cover.004', me_cube_022)
ob_box_rect_cover_005 = bpy.data.objects.new('Box.Rect.Cover.005', me_cube_023)
ob_box_rect_cover_007 = bpy.data.objects.new('Box.Rect.Cover.007', me_cube_028)
ob_box_rect_lip_004 = bpy.data.objects.new('Box.Rect.Lip.004', me_cube_021)
ob_box_rect_lip_005 = bpy.data.objects.new('Box.Rect.Lip.005', me_cube_024)
ob_box_rect_cover_008 = bpy.data.objects.new('Box.Rect.Cover.008', me_cube_029)
ob_box_rect_cover_006 = bpy.data.objects.new('Box.Rect.Cover.006', me_cube_031)
ob_box_rect_lip_006 = bpy.data.objects.new('Box.Rect.Lip.006', me_cube_032)
ob_box_rect_lip_007 = bpy.data.objects.new('Box.Rect.Lip.007', me_cube_033)
ob_box_rect_cover_009 = bpy.data.objects.new('Box.Rect.Cover.009', me_cube_034)
ob_box_rect_002 = bpy.data.objects.new('Box.Rect.002', None)
ob_box_rect_cover_010 = bpy.data.objects.new('Box.Rect.Cover.010', me_cube_035)
ob_box_rect_cover_011 = bpy.data.objects.new('Box.Rect.Cover.011', me_cube_036)
ob_box_rect_cover_013 = bpy.data.objects.new('Box.Rect.Cover.013', me_cube_040)
ob_box_rect_cover_015 = bpy.data.objects.new('Box.Rect.Cover.015', me_cube_044)
ob_box_rect_lip_008 = bpy.data.objects.new('Box.Rect.Lip.008', me_cube_038)
ob_box_rect_lip_009 = bpy.data.objects.new('Box.Rect.Lip.009', me_cube_039)
ob_box_rect_lip_010 = bpy.data.objects.new('Box.Rect.Lip.010', me_cube_042)
ob_box_rect_lip_011 = bpy.data.objects.new('Box.Rect.Lip.011', me_cube_043)
ob_box_rect_003 = bpy.data.objects.new('Box.Rect.003', None)
ob_box_rect_cover_012 = bpy.data.objects.new('Box.Rect.Cover.012', me_cube_045)
ob_box_rect_cover_014 = bpy.data.objects.new('Box.Rect.Cover.014', me_cube_046)
ob_box_rect_cover_016 = bpy.data.objects.new('Box.Rect.Cover.016', me_cube_047)
ob_box_rect_cover_017 = bpy.data.objects.new('Box.Rect.Cover.017', me_cube_048)
ob_box_rect_lip_012 = bpy.data.objects.new('Box.Rect.Lip.012', me_cube_049)
ob_box_rect_004 = bpy.data.objects.new('Box.Rect.004', None)
ob_box_rect_cover_018 = bpy.data.objects.new('Box.Rect.Cover.018', me_cube_055)
ob_box_rect_cover_019 = bpy.data.objects.new('Box.Rect.Cover.019', me_cube_056)
ob_box_rect_cover_020 = bpy.data.objects.new('Box.Rect.Cover.020', me_cube_057)
ob_box_rect_cover_021 = bpy.data.objects.new('Box.Rect.Cover.021', me_cube_058)
ob_box_rect_lip_013 = bpy.data.objects.new('Box.Rect.Lip.013', me_cube_059)
ob_box_rect_005 = bpy.data.objects.new('Box.Rect.005', None)
ob_box_rect_cover_024 = bpy.data.objects.new('Box.Rect.Cover.024', me_cube_062)
ob_box_rect_cube = bpy.data.objects.new('Box.Rect.Cube', me_cube_010)
ob_box_rect = bpy.data.objects.new('Box.Rect', None)
ob_box_rect_cover = bpy.data.objects.new('Box.Rect.Cover', me_cube_013)
ob_box_rect_cover_001 = bpy.data.objects.new('Box.Rect.Cover.001', me_cube_014)
ob_box_rect_cover_002 = bpy.data.objects.new('Box.Rect.Cover.002', me_cube_017)
ob_box_rect_cover_003 = bpy.data.objects.new('Box.Rect.Cover.003', me_cube_020)
ob_box_rect_lip = bpy.data.objects.new('Box.Rect.Lip', me_cube_012)
ob_box_rect_lip_001 = bpy.data.objects.new('Box.Rect.Lip.001', me_cube_015)
ob_box_rect_lip_002 = bpy.data.objects.new('Box.Rect.Lip.002', me_cube_016)
ob_box_rect_lip_003 = bpy.data.objects.new('Box.Rect.Lip.003', me_cube_019)
ob_box_rect_cube_001 = bpy.data.objects.new('Box.Rect.Cube.001', me_cube_018)
ob_box_rect_006 = bpy.data.objects.new('Box.Rect.006', None)
ob_box_rect_cover_022 = bpy.data.objects.new('Box.Rect.Cover.022', me_cube_001)
ob_box_rect_cover_023 = bpy.data.objects.new('Box.Rect.Cover.023', me_cube_002)
ob_box_rect_cover_025 = bpy.data.objects.new('Box.Rect.Cover.025', me_cube_003)
ob_box_rect_cover_026 = bpy.data.objects.new('Box.Rect.Cover.026', me_cube_006)
ob_box_rect_cover_027 = bpy.data.objects.new('Box.Rect.Cover.027', me_cube_007)
ob_box_rect_cover_028 = bpy.data.objects.new('Box.Rect.Cover.028', me_cube_011)
ob_box_rect_lip_014 = bpy.data.objects.new('Box.Rect.Lip.014', me_cube_004)
ob_box_rect_lip_015 = bpy.data.objects.new('Box.Rect.Lip.015', me_cube_005)
ob_box_rect_lip_016 = bpy.data.objects.new('Box.Rect.Lip.016', me_cube_008)
ob_box_rect_lip_017 = bpy.data.objects.new('Box.Rect.Lip.017', me_cube_009)
ob_box_rect_007 = bpy.data.objects.new('Box.Rect.007', None)
ob_box_rect_cover_029 = bpy.data.objects.new('Box.Rect.Cover.029', me_cube_025)
ob_box_rect_cover_030 = bpy.data.objects.new('Box.Rect.Cover.030', me_cube_026)
ob_box_rect_cover_031 = bpy.data.objects.new('Box.Rect.Cover.031', me_cube_027)
ob_box_rect_cover_032 = bpy.data.objects.new('Box.Rect.Cover.032', me_cube_030)
ob_box_rect_lip_018 = bpy.data.objects.new('Box.Rect.Lip.018', me_cube_037)
ob_box_rect_lip_019 = bpy.data.objects.new('Box.Rect.Lip.019', me_cube_041)
ob_box_rect_lip_020 = bpy.data.objects.new('Box.Rect.Lip.020', me_cube_050)
ob_box_rect_lip_021 = bpy.data.objects.new('Box.Rect.Lip.021', me_cube_051)
ob_box_rect_008 = bpy.data.objects.new('Box.Rect.008', None)
ob_box_rect_cover_033 = bpy.data.objects.new('Box.Rect.Cover.033', me_cube_052)
ob_box_rect_cover_034 = bpy.data.objects.new('Box.Rect.Cover.034', me_cube_053)
ob_box_rect_cover_035 = bpy.data.objects.new('Box.Rect.Cover.035', me_cube_054)
ob_box_rect_cover_036 = bpy.data.objects.new('Box.Rect.Cover.036', me_cube_060)
ob_box_rect_lip_022 = bpy.data.objects.new('Box.Rect.Lip.022', me_cube_061)
ob_box_rect_009 = bpy.data.objects.new('Box.Rect.009', None)
ob_box_rect_cover_037 = bpy.data.objects.new('Box.Rect.Cover.037', me_cube_062)
ob_sun = bpy.data.objects.new('Sun', light_sun)
ob_plane = bpy.data.objects.new('Plane', me_plane)
ob_plane_001 = bpy.data.objects.new('Plane.001', me_plane_001)
ob_plane_002 = bpy.data.objects.new('Plane.002', me_plane_002)
ob_area = bpy.data.objects.new('Area', light_area)

# ---- transforms, parenting, visibility, modifiers, constraints
ob_box_rect_001.location = (0.0, 0.0, 0.0)
ob_box_rect_001.empty_display_type = 'SINGLE_ARROW'
ob_box_rect_001.lineart.crease_threshold = 0.0
ob_box_rect_cover_004.parent = ob_box_rect_001
ob_box_rect_cover_004.location = (0.0, 0.1, 0.1)
ob_box_rect_cover_004.rotation_euler = (-1.571, -0.0, 0.0)
ob_box_rect_cover_004.lineart.crease_threshold = 0.0
ob_box_rect_cover_005.parent = ob_box_rect_001
ob_box_rect_cover_005.location = (0.0, -0.1, 0.1)
ob_box_rect_cover_005.rotation_euler = (3.142, -0.0, 0.0)
ob_box_rect_cover_005.lineart.crease_threshold = 0.0
ob_box_rect_cover_007.parent = ob_box_rect_001
ob_box_rect_cover_007.location = (-0.1, -0.1, 0.0)
ob_box_rect_cover_007.rotation_euler = (3.142, -0.0, 0.0)
ob_box_rect_cover_007.lineart.crease_threshold = 0.0
ob_box_rect_lip_004.parent = ob_box_rect_001
ob_box_rect_lip_004.location = (0.1, 0.0, 0.1)
ob_box_rect_lip_004.rotation_euler = (-0.0, 1.571, -0.0)
ob_box_rect_lip_004.scale = (0.5, 1.0, 1.0)
ob_box_rect_lip_004.lineart.crease_threshold = 0.0
ob_box_rect_lip_005.parent = ob_box_rect_001
ob_box_rect_lip_005.location = (-0.1, 0.0, 0.1)
ob_box_rect_lip_005.rotation_euler = (-0.0, -1.571, -0.0)
ob_box_rect_lip_005.scale = (0.5, 1.0, 1.0)
ob_box_rect_lip_005.lineart.crease_threshold = 0.0
ob_box_rect_cover_008.parent = ob_box_rect_001
ob_box_rect_cover_008.location = (0.0, -0.1, -0.2)
ob_box_rect_cover_008.rotation_euler = (1.571, -0.0, 0.0)
ob_box_rect_cover_008.lineart.crease_threshold = 0.0
ob_box_rect_cover_006.parent = ob_box_rect_001
ob_box_rect_cover_006.location = (0.0, -0.1, 0.1)
ob_box_rect_cover_006.rotation_euler = (1.571, -0.0, 0.0)
ob_box_rect_cover_006.lineart.crease_threshold = 0.0
ob_box_rect_lip_006.parent = ob_box_rect_001
ob_box_rect_lip_006.location = (-0.1, 0.0, -0.15)
ob_box_rect_lip_006.rotation_euler = (-0.0, -1.571, -0.0)
ob_box_rect_lip_006.scale = (0.5, 1.0, 1.0)
ob_box_rect_lip_006.lineart.crease_threshold = 0.0
ob_box_rect_lip_007.parent = ob_box_rect_001
ob_box_rect_lip_007.location = (0.1, 0.0, -0.15)
ob_box_rect_lip_007.rotation_euler = (-0.0, 1.571, -0.0)
ob_box_rect_lip_007.scale = (0.5, 1.0, 1.0)
ob_box_rect_lip_007.lineart.crease_threshold = 0.0
ob_box_rect_cover_009.parent = ob_box_rect_001
ob_box_rect_cover_009.location = (0.0, 0.1, -0.2)
ob_box_rect_cover_009.rotation_euler = (-1.571, -0.0, 0.0)
ob_box_rect_cover_009.lineart.crease_threshold = 0.0
ob_box_rect_002.location = (0.0, 0.0, 0.0)
ob_box_rect_002.empty_display_type = 'SINGLE_ARROW'
ob_box_rect_002.lineart.crease_threshold = 0.0
ob_box_rect_cover_010.parent = ob_box_rect_002
ob_box_rect_cover_010.location = (0.0, 0.1, 0.1)
ob_box_rect_cover_010.rotation_euler = (-1.571, -0.0, 0.0)
ob_box_rect_cover_010.lineart.crease_threshold = 0.0
ob_box_rect_cover_011.parent = ob_box_rect_002
ob_box_rect_cover_011.location = (0.0, -0.1, 0.1)
ob_box_rect_cover_011.rotation_euler = (3.142, -0.0, 0.0)
ob_box_rect_cover_011.lineart.crease_threshold = 0.0
ob_box_rect_cover_013.parent = ob_box_rect_002
ob_box_rect_cover_013.location = (-0.1, -0.1, 3.257e-16)
ob_box_rect_cover_013.rotation_euler = (1.571, -0.0, -1.571)
ob_box_rect_cover_013.lineart.crease_threshold = 0.0
ob_box_rect_cover_015.parent = ob_box_rect_002
ob_box_rect_cover_015.location = (0.0, 0.1, -0.2)
ob_box_rect_cover_015.rotation_euler = (-1.571, -0.0, 0.0)
ob_box_rect_cover_015.lineart.crease_threshold = 0.0
ob_box_rect_lip_008.parent = ob_box_rect_002
ob_box_rect_lip_008.location = (0.1, 0.0, 0.1)
ob_box_rect_lip_008.rotation_euler = (-0.0, 1.571, -0.0)
ob_box_rect_lip_008.scale = (0.5, 1.0, 1.0)
ob_box_rect_lip_008.lineart.crease_threshold = 0.0
ob_box_rect_lip_009.parent = ob_box_rect_002
ob_box_rect_lip_009.location = (-0.1, 0.0, 0.1)
ob_box_rect_lip_009.rotation_euler = (-0.0, -1.571, -0.0)
ob_box_rect_lip_009.scale = (0.5, 1.0, 1.0)
ob_box_rect_lip_009.lineart.crease_threshold = 0.0
ob_box_rect_lip_010.parent = ob_box_rect_002
ob_box_rect_lip_010.location = (-0.1, 0.0, -0.15)
ob_box_rect_lip_010.rotation_euler = (-0.0, -1.571, -0.0)
ob_box_rect_lip_010.scale = (0.5, 1.0, 1.0)
ob_box_rect_lip_010.lineart.crease_threshold = 0.0
ob_box_rect_lip_011.parent = ob_box_rect_002
ob_box_rect_lip_011.location = (0.1, 0.0, -0.15)
ob_box_rect_lip_011.rotation_euler = (-0.0, 1.571, -0.0)
ob_box_rect_lip_011.scale = (0.5, 1.0, 1.0)
ob_box_rect_lip_011.lineart.crease_threshold = 0.0
ob_box_rect_003.location = (0.0, 0.0, 0.0)
ob_box_rect_003.empty_display_type = 'SINGLE_ARROW'
ob_box_rect_003.lineart.crease_threshold = 0.0
ob_box_rect_cover_012.parent = ob_box_rect_003
ob_box_rect_cover_012.location = (0.0, 0.1, 0.1)
ob_box_rect_cover_012.rotation_euler = (-1.571, -0.0, 0.0)
ob_box_rect_cover_012.lineart.crease_threshold = 0.0
ob_box_rect_cover_014.parent = ob_box_rect_003
ob_box_rect_cover_014.location = (0.0, -0.1, 0.1)
ob_box_rect_cover_014.rotation_euler = (3.142, -0.0, 0.0)
ob_box_rect_cover_014.lineart.crease_threshold = 0.0
ob_box_rect_cover_016.parent = ob_box_rect_003
ob_box_rect_cover_016.location = (-0.1, 0.1, 3.725e-09)
ob_box_rect_cover_016.rotation_euler = (1.571, 0.0, -3.142)
ob_box_rect_cover_016.lineart.crease_threshold = 0.0
ob_box_rect_cover_017.parent = ob_box_rect_003
ob_box_rect_cover_017.location = (0.0, 0.1, -0.2)
ob_box_rect_cover_017.rotation_euler = (-1.571, -0.0, 0.0)
ob_box_rect_cover_017.lineart.crease_threshold = 0.0
ob_box_rect_lip_012.parent = ob_box_rect_003
ob_box_rect_lip_012.location = (0.1, 0.1, 0.0)
ob_box_rect_lip_012.rotation_euler = (-0.0, 1.571, -0.0)
ob_box_rect_lip_012.scale = (0.5, 1.0, 1.0)
ob_box_rect_lip_012.lineart.crease_threshold = 0.0
ob_box_rect_004.location = (0.0, 0.0, 0.0)
ob_box_rect_004.empty_display_type = 'SINGLE_ARROW'
ob_box_rect_004.lineart.crease_threshold = 0.0
ob_box_rect_cover_018.parent = ob_box_rect_004
ob_box_rect_cover_018.location = (0.0, 0.1, 0.1)
ob_box_rect_cover_018.rotation_euler = (-1.571, -0.0, 0.0)
ob_box_rect_cover_018.lineart.crease_threshold = 0.0
ob_box_rect_cover_019.parent = ob_box_rect_004
ob_box_rect_cover_019.location = (0.0, -0.1, 0.1)
ob_box_rect_cover_019.rotation_euler = (3.142, -0.0, 0.0)
ob_box_rect_cover_019.lineart.crease_threshold = 0.0
ob_box_rect_cover_020.parent = ob_box_rect_004
ob_box_rect_cover_020.location = (-0.1, 0.1, 3.725e-09)
ob_box_rect_cover_020.rotation_euler = (1.571, 0.0, -3.142)
ob_box_rect_cover_020.lineart.crease_threshold = 0.0
ob_box_rect_cover_021.parent = ob_box_rect_004
ob_box_rect_cover_021.location = (0.0, 0.1, -0.2)
ob_box_rect_cover_021.rotation_euler = (-1.571, -0.0, 0.0)
ob_box_rect_cover_021.lineart.crease_threshold = 0.0
ob_box_rect_lip_013.parent = ob_box_rect_004
ob_box_rect_lip_013.location = (0.1, 0.1, 0.0)
ob_box_rect_lip_013.rotation_euler = (-1.571, 1.571, 0.0)
ob_box_rect_lip_013.scale = (0.5, 1.0, 1.0)
ob_box_rect_lip_013.lineart.crease_threshold = 0.0
ob_box_rect_005.location = (0.0, 0.0, 0.0)
ob_box_rect_005.empty_display_type = 'SINGLE_ARROW'
ob_box_rect_005.lineart.crease_threshold = 0.0
ob_box_rect_cover_024.parent = ob_box_rect_005
ob_box_rect_cover_024.location = (-0.1, 0.1, 3.725e-09)
ob_box_rect_cover_024.rotation_euler = (1.571, 0.0, -3.142)
ob_box_rect_cover_024.lineart.crease_threshold = 0.0
ob_box_rect_cube.location = (0.0, 0.0, 0.0)
ob_box_rect_cube.lineart.crease_threshold = 0.0
ob_box_rect.location = (0.0, 0.0, 0.0)
ob_box_rect.empty_display_type = 'SINGLE_ARROW'
ob_box_rect.lineart.crease_threshold = 0.0
ob_box_rect_cover.parent = ob_box_rect
ob_box_rect_cover.location = (0.0, 0.1, 0.1)
ob_box_rect_cover.rotation_euler = (3.142, -0.0, 0.0)
ob_box_rect_cover.lineart.crease_threshold = 0.0
ob_box_rect_cover_001.parent = ob_box_rect
ob_box_rect_cover_001.location = (0.0, -0.1, 0.1)
ob_box_rect_cover_001.rotation_euler = (3.142, -0.0, 0.0)
ob_box_rect_cover_001.lineart.crease_threshold = 0.0
ob_box_rect_cover_002.parent = ob_box_rect
ob_box_rect_cover_002.location = (0.0, 0.1, -0.1)
ob_box_rect_cover_002.rotation_euler = (3.142, -0.0, 0.0)
ob_box_rect_cover_002.lineart.crease_threshold = 0.0
ob_box_rect_cover_003.parent = ob_box_rect
ob_box_rect_cover_003.location = (-0.1, -0.1, 0.0)
ob_box_rect_cover_003.rotation_euler = (3.142, -0.0, 0.0)
ob_box_rect_cover_003.lineart.crease_threshold = 0.0
ob_box_rect_lip.parent = ob_box_rect
ob_box_rect_lip.location = (0.1, 0.0, 0.1)
ob_box_rect_lip.rotation_euler = (-0.0, 3.142, -0.0)
ob_box_rect_lip.scale = (0.5, 1.0, 1.0)
ob_box_rect_lip.lineart.crease_threshold = 0.0
ob_box_rect_lip_001.parent = ob_box_rect
ob_box_rect_lip_001.location = (-0.1, 0.0, 0.1)
ob_box_rect_lip_001.rotation_euler = (-0.0, -3.142, -0.0)
ob_box_rect_lip_001.scale = (0.5, 1.0, 1.0)
ob_box_rect_lip_001.lineart.crease_threshold = 0.0
ob_box_rect_lip_002.parent = ob_box_rect
ob_box_rect_lip_002.location = (0.1, 0.0, -0.1)
ob_box_rect_lip_002.rotation_euler = (-0.0, 3.142, -0.0)
ob_box_rect_lip_002.scale = (0.5, 1.0, 1.0)
ob_box_rect_lip_002.lineart.crease_threshold = 0.0
ob_box_rect_lip_003.parent = ob_box_rect
ob_box_rect_lip_003.location = (-0.1, 0.0, -0.1)
ob_box_rect_lip_003.rotation_euler = (-0.0, -3.142, -0.0)
ob_box_rect_lip_003.scale = (0.5, 1.0, 1.0)
ob_box_rect_lip_003.lineart.crease_threshold = 0.0
ob_box_rect_cube_001.location = (0.0, 0.0, 0.0)
ob_box_rect_cube_001.hide_render = True
ob_box_rect_cube_001.lineart.crease_threshold = 0.0
ob_box_rect_006.location = (0.0, 0.0, 0.0)
ob_box_rect_006.scale = (0.0, 0.0, 0.0)
ob_box_rect_006.empty_display_type = 'SINGLE_ARROW'
ob_box_rect_006.lineart.crease_threshold = 0.0
ob_box_rect_cover_022.parent = ob_box_rect_006
ob_box_rect_cover_022.location = (0.0, 0.1, 0.1)
ob_box_rect_cover_022.lineart.crease_threshold = 0.0
ob_box_rect_cover_023.parent = ob_box_rect_006
ob_box_rect_cover_023.location = (0.0, -0.1, 0.1)
ob_box_rect_cover_023.rotation_euler = (3.142, -0.0, 0.0)
ob_box_rect_cover_023.lineart.crease_threshold = 0.0
ob_box_rect_cover_025.parent = ob_box_rect_006
ob_box_rect_cover_025.location = (-0.1, -0.1, 0.0)
ob_box_rect_cover_025.rotation_euler = (3.142, -0.0, 0.0)
ob_box_rect_cover_025.lineart.crease_threshold = 0.0
ob_box_rect_cover_026.parent = ob_box_rect_006
ob_box_rect_cover_026.location = (0.0, -0.1, -0.1)
ob_box_rect_cover_026.rotation_euler = (3.142, -0.0, 0.0)
ob_box_rect_cover_026.lineart.crease_threshold = 0.0
ob_box_rect_cover_027.parent = ob_box_rect_006
ob_box_rect_cover_027.location = (0.0, -0.1, 0.1)
ob_box_rect_cover_027.lineart.crease_threshold = 0.0
ob_box_rect_cover_028.parent = ob_box_rect_006
ob_box_rect_cover_028.location = (0.0, 0.1, -0.1)
ob_box_rect_cover_028.rotation_euler = (-3.142, -0.0, 0.0)
ob_box_rect_cover_028.lineart.crease_threshold = 0.0
ob_box_rect_lip_014.parent = ob_box_rect_006
ob_box_rect_lip_014.location = (0.1, 0.0, 0.1)
ob_box_rect_lip_014.scale = (0.5, 1.0, 1.0)
ob_box_rect_lip_014.lineart.crease_threshold = 0.0
ob_box_rect_lip_015.parent = ob_box_rect_006
ob_box_rect_lip_015.location = (-0.1, 0.0, 0.1)
ob_box_rect_lip_015.scale = (0.5, 1.0, 1.0)
ob_box_rect_lip_015.lineart.crease_threshold = 0.0
ob_box_rect_lip_016.parent = ob_box_rect_006
ob_box_rect_lip_016.location = (-0.1, 0.0, -0.1)
ob_box_rect_lip_016.rotation_euler = (-0.0, -3.142, -0.0)
ob_box_rect_lip_016.scale = (0.5, 1.0, 1.0)
ob_box_rect_lip_016.lineart.crease_threshold = 0.0
ob_box_rect_lip_017.parent = ob_box_rect_006
ob_box_rect_lip_017.location = (0.1, 0.0, -0.1)
ob_box_rect_lip_017.rotation_euler = (-0.0, 3.142, -0.0)
ob_box_rect_lip_017.scale = (0.5, 1.0, 1.0)
ob_box_rect_lip_017.lineart.crease_threshold = 0.0
ob_box_rect_007.location = (0.0, 0.0, 0.0)
ob_box_rect_007.scale = (0.0, 0.0, 0.0)
ob_box_rect_007.empty_display_type = 'SINGLE_ARROW'
ob_box_rect_007.lineart.crease_threshold = 0.0
ob_box_rect_cover_029.parent = ob_box_rect_007
ob_box_rect_cover_029.location = (0.0, 0.1, 0.1)
ob_box_rect_cover_029.rotation_euler = (-1.571, -0.0, 0.0)
ob_box_rect_cover_029.lineart.crease_threshold = 0.0
ob_box_rect_cover_030.parent = ob_box_rect_007
ob_box_rect_cover_030.location = (0.0, -0.1, 0.1)
ob_box_rect_cover_030.rotation_euler = (3.142, -0.0, 0.0)
ob_box_rect_cover_030.lineart.crease_threshold = 0.0
ob_box_rect_cover_031.parent = ob_box_rect_007
ob_box_rect_cover_031.location = (-0.1, -0.1, 3.257e-16)
ob_box_rect_cover_031.rotation_euler = (1.571, -0.0, 0.0)
ob_box_rect_cover_031.lineart.crease_threshold = 0.0
ob_box_rect_cover_032.parent = ob_box_rect_007
ob_box_rect_cover_032.location = (0.0, 0.1, -0.2)
ob_box_rect_cover_032.rotation_euler = (-1.571, -0.0, 0.0)
ob_box_rect_cover_032.lineart.crease_threshold = 0.0
ob_box_rect_lip_018.parent = ob_box_rect_007
ob_box_rect_lip_018.location = (0.1, 0.0, 0.1)
ob_box_rect_lip_018.rotation_euler = (-0.0, 1.571, -0.0)
ob_box_rect_lip_018.scale = (0.5, 1.0, 1.0)
ob_box_rect_lip_018.lineart.crease_threshold = 0.0
ob_box_rect_lip_019.parent = ob_box_rect_007
ob_box_rect_lip_019.location = (-0.1, 0.0, 0.1)
ob_box_rect_lip_019.rotation_euler = (-0.0, -1.571, -0.0)
ob_box_rect_lip_019.scale = (0.5, 1.0, 1.0)
ob_box_rect_lip_019.lineart.crease_threshold = 0.0
ob_box_rect_lip_020.parent = ob_box_rect_007
ob_box_rect_lip_020.location = (-0.1, 0.0, -0.15)
ob_box_rect_lip_020.rotation_euler = (-0.0, -1.571, -0.0)
ob_box_rect_lip_020.scale = (0.5, 1.0, 1.0)
ob_box_rect_lip_020.lineart.crease_threshold = 0.0
ob_box_rect_lip_021.parent = ob_box_rect_007
ob_box_rect_lip_021.location = (0.1, 0.0, -0.15)
ob_box_rect_lip_021.rotation_euler = (-0.0, 1.571, -0.0)
ob_box_rect_lip_021.scale = (0.5, 1.0, 1.0)
ob_box_rect_lip_021.lineart.crease_threshold = 0.0
ob_box_rect_008.location = (0.0, 0.0, 0.0)
ob_box_rect_008.scale = (0.0, 0.0, 0.0)
ob_box_rect_008.empty_display_type = 'SINGLE_ARROW'
ob_box_rect_008.lineart.crease_threshold = 0.0
ob_box_rect_cover_033.parent = ob_box_rect_008
ob_box_rect_cover_033.location = (0.0, 0.1, 0.1)
ob_box_rect_cover_033.rotation_euler = (-1.571, -0.0, 0.0)
ob_box_rect_cover_033.lineart.crease_threshold = 0.0
ob_box_rect_cover_034.parent = ob_box_rect_008
ob_box_rect_cover_034.location = (0.0, -0.1, 0.1)
ob_box_rect_cover_034.rotation_euler = (3.142, -0.0, 0.0)
ob_box_rect_cover_034.lineart.crease_threshold = 0.0
ob_box_rect_cover_035.parent = ob_box_rect_008
ob_box_rect_cover_035.location = (-0.1, 0.1, 3.725e-09)
ob_box_rect_cover_035.rotation_euler = (1.571, 0.0, -1.571)
ob_box_rect_cover_035.lineart.crease_threshold = 0.0
ob_box_rect_cover_036.parent = ob_box_rect_008
ob_box_rect_cover_036.location = (0.0, 0.1, -0.2)
ob_box_rect_cover_036.rotation_euler = (-1.571, -0.0, 0.0)
ob_box_rect_cover_036.lineart.crease_threshold = 0.0
ob_box_rect_lip_022.parent = ob_box_rect_008
ob_box_rect_lip_022.location = (0.1, 0.1, 0.0)
ob_box_rect_lip_022.rotation_euler = (-0.0, 1.571, -0.0)
ob_box_rect_lip_022.scale = (0.5, 1.0, 1.0)
ob_box_rect_lip_022.lineart.crease_threshold = 0.0
ob_box_rect_009.location = (0.0, 0.0, 0.0)
ob_box_rect_009.scale = (0.0, 0.0, 0.0)
ob_box_rect_009.empty_display_type = 'SINGLE_ARROW'
ob_box_rect_009.lineart.crease_threshold = 0.0
ob_box_rect_cover_037.parent = ob_box_rect_009
ob_box_rect_cover_037.location = (-0.1, 0.1, 3.725e-09)
ob_box_rect_cover_037.rotation_euler = (1.571, 0.0, -3.142)
ob_box_rect_cover_037.lineart.crease_threshold = 0.0
ob_sun.location = (-0.009991, 0.0, 0.9992)
ob_plane.location = (0.1, 0.0, -0.6259)
ob_plane.scale = (5.457, 5.457, 5.457)
ob_plane_001.location = (0.05081, 1.466, 1.689)
ob_plane_001.rotation_euler = (1.571, -0.0, 0.0)
ob_plane_001.scale = (5.457, 5.457, 5.457)
ob_plane_002.location = (-4.796, 1.466, 1.689)
ob_plane_002.rotation_euler = (1.571, -0.0, 1.571)
ob_plane_002.scale = (5.457, 5.457, 5.457)
ob_area.location = (-1.037, -1.522, 0.815)
ob_area.rotation_euler = (1.039, -0.0, -0.608)

# ---- collection membership
col_unvind_1.objects.link(ob_box_rect_001)
col_unvind_1.objects.link(ob_box_rect_cover_004)
col_unvind_1.objects.link(ob_box_rect_cover_005)
col_unvind_1.objects.link(ob_box_rect_cover_007)
col_unvind_1.objects.link(ob_box_rect_lip_004)
col_unvind_1.objects.link(ob_box_rect_lip_005)
col_unvind_1.objects.link(ob_box_rect_cover_008)
col_unvind_1.objects.link(ob_box_rect_cover_006)
col_unvind_1.objects.link(ob_box_rect_lip_006)
col_unvind_1.objects.link(ob_box_rect_lip_007)
col_unvind_1.objects.link(ob_box_rect_cover_009)
col_unvind_2.objects.link(ob_box_rect_002)
col_unvind_2.objects.link(ob_box_rect_cover_010)
col_unvind_2.objects.link(ob_box_rect_cover_011)
col_unvind_2.objects.link(ob_box_rect_cover_013)
col_unvind_2.objects.link(ob_box_rect_cover_015)
col_unvind_2.objects.link(ob_box_rect_lip_008)
col_unvind_2.objects.link(ob_box_rect_lip_009)
col_unvind_2.objects.link(ob_box_rect_lip_010)
col_unvind_2.objects.link(ob_box_rect_lip_011)
col_unvind_3.objects.link(ob_box_rect_003)
col_unvind_3.objects.link(ob_box_rect_cover_012)
col_unvind_3.objects.link(ob_box_rect_cover_014)
col_unvind_3.objects.link(ob_box_rect_cover_016)
col_unvind_3.objects.link(ob_box_rect_cover_017)
col_unvind_3.objects.link(ob_box_rect_lip_012)
col_unvind_4.objects.link(ob_box_rect_004)
col_unvind_4.objects.link(ob_box_rect_cover_018)
col_unvind_4.objects.link(ob_box_rect_cover_019)
col_unvind_4.objects.link(ob_box_rect_cover_020)
col_unvind_4.objects.link(ob_box_rect_cover_021)
col_unvind_4.objects.link(ob_box_rect_lip_013)
col_unvind_5.objects.link(ob_box_rect_005)
col_unvind_5.objects.link(ob_box_rect_cover_024)
col_box.objects.link(ob_box_rect_cube)
col_box_flaps.objects.link(ob_box_rect)
col_box_flaps.objects.link(ob_box_rect_cover)
col_box_flaps.objects.link(ob_box_rect_cover_001)
col_box_flaps.objects.link(ob_box_rect_cover_002)
col_box_flaps.objects.link(ob_box_rect_cover_003)
col_box_flaps.objects.link(ob_box_rect_lip)
col_box_flaps.objects.link(ob_box_rect_lip_001)
col_box_flaps.objects.link(ob_box_rect_lip_002)
col_box_flaps.objects.link(ob_box_rect_lip_003)
col_anim_box.objects.link(ob_box_rect_cube_001)
col_anim_flaps.objects.link(ob_box_rect_006)
col_anim_flaps.objects.link(ob_box_rect_cover_022)
col_anim_flaps.objects.link(ob_box_rect_cover_023)
col_anim_flaps.objects.link(ob_box_rect_cover_025)
col_anim_flaps.objects.link(ob_box_rect_cover_026)
col_anim_flaps.objects.link(ob_box_rect_cover_027)
col_anim_flaps.objects.link(ob_box_rect_cover_028)
col_anim_flaps.objects.link(ob_box_rect_lip_014)
col_anim_flaps.objects.link(ob_box_rect_lip_015)
col_anim_flaps.objects.link(ob_box_rect_lip_016)
col_anim_flaps.objects.link(ob_box_rect_lip_017)
col_anim_front.objects.link(ob_box_rect_007)
col_anim_front.objects.link(ob_box_rect_cover_029)
col_anim_front.objects.link(ob_box_rect_cover_030)
col_anim_front.objects.link(ob_box_rect_cover_031)
col_anim_front.objects.link(ob_box_rect_cover_032)
col_anim_front.objects.link(ob_box_rect_lip_018)
col_anim_front.objects.link(ob_box_rect_lip_019)
col_anim_front.objects.link(ob_box_rect_lip_020)
col_anim_front.objects.link(ob_box_rect_lip_021)
col_anim_side.objects.link(ob_box_rect_008)
col_anim_side.objects.link(ob_box_rect_cover_033)
col_anim_side.objects.link(ob_box_rect_cover_034)
col_anim_side.objects.link(ob_box_rect_cover_035)
col_anim_side.objects.link(ob_box_rect_cover_036)
col_anim_side.objects.link(ob_box_rect_lip_022)
col_anim_2d.objects.link(ob_box_rect_009)
col_anim_2d.objects.link(ob_box_rect_cover_037)
col_light.objects.link(ob_sun)
col_light.objects.link(ob_plane)
col_light.objects.link(ob_plane_001)
col_light.objects.link(ob_plane_002)
col_light.objects.link(ob_area)
def _layer_coll(name, lc=None):
    lc = lc or bpy.context.view_layer.layer_collection
    for c in lc.children:
        if c.name == name: return c
        r = _layer_coll(name, c)
        if r: return r
_layer_coll('SimplestCase').exclude = True
_layer_coll('Unvind').exclude = True
_layer_coll('Unvind 1').exclude = True
_layer_coll('Unvind 2').exclude = True
_layer_coll('Unvind 3').exclude = True
_layer_coll('Unvind 4').exclude = True
_layer_coll('Unvind 5').exclude = True
_layer_coll('Box').exclude = True
_layer_coll('Box.Flaps').exclude = True

# ---- scene / render settings (as saved in the file)
scene.frame_start = 1; scene.frame_end = 400; scene.frame_set(1)
scene.render.engine = 'BLENDER_EEVEE_NEXT'
scene.cycles.use_denoising = False
scene.cycles.samples = 128
scene.cycles.sampling_pattern = 'TABULATED_SOBOL'
scene.cycles.use_adaptive_sampling = False
scene.cycles.use_light_tree = False
scene.view_settings.view_transform = 'Filmic'
bpy.context.view_layer.update()

# ---- added for rendering (the .blend has no active camera): camera
cam_auto = bpy.data.cameras.new('AutoCamera')
cam_auto.lens = 50.0
cam_auto.sensor_width = 36.0
cam_auto.clip_end = 1000.0
ob_auto_camera = bpy.data.objects.new('AutoCamera', cam_auto)
scene.collection.objects.link(ob_auto_camera)
ob_auto_camera.location = (18.4059, -21.2636, 16.3533)
ob_auto_camera.rotation_euler = (1.09748, -7.21219e-08, 0.694738)
scene.camera = ob_auto_camera
bpy.context.view_layer.update()

